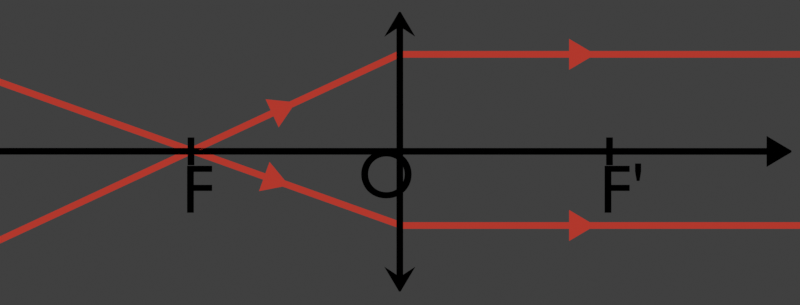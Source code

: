# Source: foyers_lentilles.blend  (saved by Blender 4.0.36; exported with 4.5.12 LTS)
import bpy
from mathutils import Matrix  # noqa: F401  (used for matrix-valued properties, if any)

bpy.ops.wm.read_factory_settings(use_empty=True)
scene = bpy.context.scene
scene.name = 'Scene'

# ---- collections
col_collection = bpy.data.collections.new('Collection'); scene.collection.children.link(col_collection)
col_convergente = bpy.data.collections.new('Convergente'); scene.collection.children.link(col_convergente)
col_conv_foyer = bpy.data.collections.new('Conv foyer'); col_convergente.children.link(col_conv_foyer)
col_conv_objet = bpy.data.collections.new('Conv objet'); col_convergente.children.link(col_conv_objet)
col_divergente = bpy.data.collections.new('Divergente'); scene.collection.children.link(col_divergente)
col_div_foyer = bpy.data.collections.new('Div foyer'); col_divergente.children.link(col_div_foyer)
col_div_objet = bpy.data.collections.new('Div objet'); col_divergente.children.link(col_div_objet)
col_centre = bpy.data.collections.new('Centre'); scene.collection.children.link(col_centre)
col_axe_optique = bpy.data.collections.new('Axe optique'); scene.collection.children.link(col_axe_optique)
col_lentilles = bpy.data.collections.new('Lentilles'); scene.collection.children.link(col_lentilles)

# ---- materials (node trees are filled in below, after node groups)
mat_ligne_002 = bpy.data.materials.new('Ligne.002')
mat_ligne_002.alpha_threshold = 0.0
mat_ligne_002.line_color = (0.0, 0.0, 0.0, 1.0)
mat_texte = bpy.data.materials.new('Texte')
mat_lumi_re = bpy.data.materials.new('Lumière')
mat_lumi_re.alpha_threshold = 0.0
mat_lumi_re.line_color = (0.0, 0.0, 0.0, 1.0)
mat_rayon_lumineux = bpy.data.materials.new('Rayon lumineux')
mat_rayon_lumineux.alpha_threshold = 0.0
mat_rayon_lumineux.line_color = (0.0, 0.0, 0.0, 1.0)
mat_ligne_001 = bpy.data.materials.new('Ligne.001')
mat_ligne_001.alpha_threshold = 0.0
mat_ligne_001.line_color = (0.0, 0.0, 0.0, 1.0)
mat_ligne = bpy.data.materials.new('Ligne')
mat_ligne.alpha_threshold = 0.0
mat_ligne.line_color = (0.0, 0.0, 0.0, 1.0)
mat_lentille = bpy.data.materials.new('Lentille')
mat_lentille.alpha_threshold = 0.0
mat_lentille.line_color = (0.0, 0.0, 0.0, 1.0)

# ---- material node trees
mat_ligne_002.use_nodes = True; mat_ligne_002.node_tree.nodes.clear()
_N = mat_ligne_002.node_tree.nodes; _L = mat_ligne_002.node_tree.links
n0 = _N.new('ShaderNodeOutputMaterial'); n0.name = 'Material Output'; n0.location = (300, 300)
n0.target = 'CYCLES'
n1 = _N.new('ShaderNodeEmission'); n1.name = 'Emission'; n1.location = (10, 300)
n1.inputs[0].default_value = (0.0, 0.0, 0.0, 1.0)
n2 = _N.new('ShaderNodeOutputMaterial'); n2.name = 'Material Output.001'; n2.location = (0, 0)
n2.target = 'EEVEE'
n3 = _N.new('ShaderNodeMixShader'); n3.name = 'Mix Shader'; n3.location = (0, 0)
n3.label = 'Disable Shadow'
n3.hide = True
n4 = _N.new('ShaderNodeLightPath'); n4.name = 'Light Path'; n4.location = (0, 0)
n4.hide = True
n5 = _N.new('ShaderNodeBsdfTransparent'); n5.name = 'Transparent BSDF'; n5.location = (0, 0)
n5.hide = True
_L.new(n1.outputs[0], n0.inputs[0])
_L.new(n1.outputs[0], n3.inputs[1])
_L.new(n3.outputs[0], n2.inputs[0])
_L.new(n4.outputs[1], n3.inputs[0])
_L.new(n5.outputs[0], n3.inputs[2])
n0.is_active_output = True
mat_texte.use_nodes = True; mat_texte.node_tree.nodes.clear()
_N = mat_texte.node_tree.nodes; _L = mat_texte.node_tree.links
n0 = _N.new('ShaderNodeOutputMaterial'); n0.name = 'Material Output'; n0.location = (300, 300)
n0.target = 'CYCLES'
n1 = _N.new('ShaderNodeEmission'); n1.name = 'Emission'; n1.location = (10, 300)
n1.inputs[0].default_value = (0.0, 0.0, 0.0, 1.0)
n2 = _N.new('ShaderNodeOutputMaterial'); n2.name = 'Material Output.001'; n2.location = (0, 0)
n2.target = 'EEVEE'
n3 = _N.new('ShaderNodeMixShader'); n3.name = 'Mix Shader'; n3.location = (0, 0)
n3.label = 'Disable Shadow'
n3.hide = True
n4 = _N.new('ShaderNodeLightPath'); n4.name = 'Light Path'; n4.location = (0, 0)
n4.hide = True
n5 = _N.new('ShaderNodeBsdfTransparent'); n5.name = 'Transparent BSDF'; n5.location = (0, 0)
n5.hide = True
_L.new(n1.outputs[0], n0.inputs[0])
_L.new(n1.outputs[0], n3.inputs[1])
_L.new(n3.outputs[0], n2.inputs[0])
_L.new(n4.outputs[1], n3.inputs[0])
_L.new(n5.outputs[0], n3.inputs[2])
n0.is_active_output = True
mat_lumi_re.use_nodes = True; mat_lumi_re.node_tree.nodes.clear()
_N = mat_lumi_re.node_tree.nodes; _L = mat_lumi_re.node_tree.links
n0 = _N.new('ShaderNodeOutputMaterial'); n0.name = 'Material Output'; n0.location = (300, 300)
n0.target = 'CYCLES'
n1 = _N.new('ShaderNodeEmission'); n1.name = 'Emission'; n1.location = (10, 300)
n1.inputs[0].default_value = (0.7946, 0.4286, 0.4018, 1.0)
n2 = _N.new('ShaderNodeOutputMaterial'); n2.name = 'Material Output.001'; n2.location = (0, 0)
n2.target = 'EEVEE'
n3 = _N.new('ShaderNodeMixShader'); n3.name = 'Mix Shader'; n3.location = (0, 0)
n3.label = 'Disable Shadow'
n3.hide = True
n4 = _N.new('ShaderNodeLightPath'); n4.name = 'Light Path'; n4.location = (0, 0)
n4.hide = True
n5 = _N.new('ShaderNodeBsdfTransparent'); n5.name = 'Transparent BSDF'; n5.location = (0, 0)
n5.hide = True
_L.new(n1.outputs[0], n0.inputs[0])
_L.new(n1.outputs[0], n3.inputs[1])
_L.new(n3.outputs[0], n2.inputs[0])
_L.new(n4.outputs[1], n3.inputs[0])
_L.new(n5.outputs[0], n3.inputs[2])
n0.is_active_output = True
mat_rayon_lumineux.use_nodes = True; mat_rayon_lumineux.node_tree.nodes.clear()
_N = mat_rayon_lumineux.node_tree.nodes; _L = mat_rayon_lumineux.node_tree.links
n0 = _N.new('ShaderNodeOutputMaterial'); n0.name = 'Material Output'; n0.location = (300, 300)
n0.target = 'CYCLES'
n1 = _N.new('ShaderNodeEmission'); n1.name = 'Emission'; n1.location = (10, 300)
n1.inputs[0].default_value = (0.4386, 0.03892, 0.02546, 1.0)
n2 = _N.new('ShaderNodeOutputMaterial'); n2.name = 'Material Output.001'; n2.location = (0, 0)
n2.target = 'EEVEE'
n3 = _N.new('ShaderNodeMixShader'); n3.name = 'Mix Shader'; n3.location = (0, 0)
n3.label = 'Disable Shadow'
n3.hide = True
n4 = _N.new('ShaderNodeLightPath'); n4.name = 'Light Path'; n4.location = (0, 0)
n4.hide = True
n5 = _N.new('ShaderNodeBsdfTransparent'); n5.name = 'Transparent BSDF'; n5.location = (0, 0)
n5.hide = True
_L.new(n1.outputs[0], n0.inputs[0])
_L.new(n1.outputs[0], n3.inputs[1])
_L.new(n3.outputs[0], n2.inputs[0])
_L.new(n4.outputs[1], n3.inputs[0])
_L.new(n5.outputs[0], n3.inputs[2])
n0.is_active_output = True
mat_ligne_001.use_nodes = True; mat_ligne_001.node_tree.nodes.clear()
_N = mat_ligne_001.node_tree.nodes; _L = mat_ligne_001.node_tree.links
n0 = _N.new('ShaderNodeOutputMaterial'); n0.name = 'Material Output'; n0.location = (300, 300)
n0.target = 'CYCLES'
n1 = _N.new('ShaderNodeEmission'); n1.name = 'Emission'; n1.location = (10, 300)
n1.inputs[0].default_value = (0.0, 0.0, 0.0, 1.0)
n2 = _N.new('ShaderNodeOutputMaterial'); n2.name = 'Material Output.001'; n2.location = (0, 0)
n2.target = 'EEVEE'
n3 = _N.new('ShaderNodeMixShader'); n3.name = 'Mix Shader'; n3.location = (0, 0)
n3.label = 'Disable Shadow'
n3.hide = True
n4 = _N.new('ShaderNodeLightPath'); n4.name = 'Light Path'; n4.location = (0, 0)
n4.hide = True
n5 = _N.new('ShaderNodeBsdfTransparent'); n5.name = 'Transparent BSDF'; n5.location = (0, 0)
n5.hide = True
_L.new(n1.outputs[0], n0.inputs[0])
_L.new(n1.outputs[0], n3.inputs[1])
_L.new(n3.outputs[0], n2.inputs[0])
_L.new(n4.outputs[1], n3.inputs[0])
_L.new(n5.outputs[0], n3.inputs[2])
n0.is_active_output = True
mat_ligne.use_nodes = True; mat_ligne.node_tree.nodes.clear()
_N = mat_ligne.node_tree.nodes; _L = mat_ligne.node_tree.links
n0 = _N.new('ShaderNodeOutputMaterial'); n0.name = 'Material Output'; n0.location = (300, 300)
n0.target = 'CYCLES'
n1 = _N.new('ShaderNodeEmission'); n1.name = 'Emission'; n1.location = (10, 300)
n1.inputs[0].default_value = (0.0, 0.0, 0.0, 1.0)
n2 = _N.new('ShaderNodeOutputMaterial'); n2.name = 'Material Output.001'; n2.location = (0, 0)
n2.target = 'EEVEE'
n3 = _N.new('ShaderNodeMixShader'); n3.name = 'Mix Shader'; n3.location = (0, 0)
n3.label = 'Disable Shadow'
n3.hide = True
n4 = _N.new('ShaderNodeLightPath'); n4.name = 'Light Path'; n4.location = (0, 0)
n4.hide = True
n5 = _N.new('ShaderNodeBsdfTransparent'); n5.name = 'Transparent BSDF'; n5.location = (0, 0)
n5.hide = True
_L.new(n1.outputs[0], n0.inputs[0])
_L.new(n1.outputs[0], n3.inputs[1])
_L.new(n3.outputs[0], n2.inputs[0])
_L.new(n4.outputs[1], n3.inputs[0])
_L.new(n5.outputs[0], n3.inputs[2])
n0.is_active_output = True
mat_lentille.use_nodes = True; mat_lentille.node_tree.nodes.clear()
_N = mat_lentille.node_tree.nodes; _L = mat_lentille.node_tree.links
n0 = _N.new('ShaderNodeOutputMaterial'); n0.name = 'Material Output'; n0.location = (300, 300)
n0.target = 'CYCLES'
n1 = _N.new('ShaderNodeEmission'); n1.name = 'Emission'; n1.location = (10, 300)
n1.inputs[0].default_value = (0.07931, 0.3516, 0.4544, 1.0)
n2 = _N.new('ShaderNodeOutputMaterial'); n2.name = 'Material Output.001'; n2.location = (0, 0)
n2.target = 'EEVEE'
n3 = _N.new('ShaderNodeMixShader'); n3.name = 'Mix Shader'; n3.location = (0, 0)
n3.label = 'Disable Shadow'
n3.hide = True
n4 = _N.new('ShaderNodeLightPath'); n4.name = 'Light Path'; n4.location = (0, 0)
n4.hide = True
n5 = _N.new('ShaderNodeBsdfTransparent'); n5.name = 'Transparent BSDF'; n5.location = (0, 0)
n5.hide = True
_L.new(n1.outputs[0], n0.inputs[0])
_L.new(n1.outputs[0], n3.inputs[1])
_L.new(n3.outputs[0], n2.inputs[0])
_L.new(n4.outputs[1], n3.inputs[0])
_L.new(n5.outputs[0], n3.inputs[2])
n0.is_active_output = True

# ---- world
world_world = bpy.data.worlds.new('World'); scene.world = world_world
world_world.use_nodes = True; world_world.node_tree.nodes.clear()
_N = world_world.node_tree.nodes; _L = world_world.node_tree.links
n0 = _N.new('ShaderNodeOutputWorld'); n0.name = 'World Output'; n0.location = (300, 300)
n1 = _N.new('ShaderNodeBackground'); n1.name = 'Background'; n1.location = (10, 300)
n1.inputs[0].default_value = (0.05088, 0.05088, 0.05088, 1.0)
_L.new(n1.outputs[0], n0.inputs[0])
n0.is_active_output = True
world_world.color = (0.05088, 0.05088, 0.05088)
world_world.use_sun_shadow = False
world_world.sun_shadow_jitter_overblur = 0.0

# ---- cameras
cam_camera = bpy.data.cameras.new('Camera')
cam_camera.type = 'ORTHO'
cam_camera.clip_end = 100.0
cam_camera.ortho_scale = 5.7

# ---- meshes
me_plane_001 = bpy.data.meshes.new('Plane.001')
me_plane_001.from_pydata([(-0.02377, 0.0, 0.0), (0.02377, 0.0, 0.0), (-0.02377, 0.8765, 0.0), (0.02377, 0.8765, 0.0), (0.02377, 0.9659, 0.0), (-0.02377, 0.9659, 0.0), (-0.02377, 0.818, 0.0), (0.02377, 0.8178, 0.0), (-0.1098, 0.8195, 0.0), (0.1098, 0.8195, 0.0), (0.1098, 0.8213, 0.0), (-0.1098, 0.8213, 0.0), (0.006075, 0.9966, 0.0), (-0.006075, 0.9966, 0.0), (-0.01531, 0.9807, 0.0), (0.01531, 0.9808, 0.0), (-0.02377, 0.8818, 0.0), (0.02377, 0.8818, 0.0)], [], [(0, 1, 7, 6), (6, 7, 3, 2), (16, 17, 4, 5), (17, 3, 9), (16, 5, 11, 8), (14, 15, 12, 13), (5, 4, 15, 14), (2, 16, 8), (4, 17, 9, 10), (2, 3, 17, 16)])
_uv = me_plane_001.uv_layers.new(name='UVMap')
_uv.uv.foreach_set('vector', [0.0, 0.1736, 1.0, 0.1735, 1.0, 0.4996, 0.0, 0.4996, 0.0, 0.4996, 1.0, 0.4996, 1.0, 0.5, 0.0, 0.5, 0.0, 0.5004, 1.0, 0.5004, 1.0, 0.5115, 0.0, 0.5115, 1.0, 0.5004, 1.0, 0.5, 1.0, 0.5058, 0.0, 0.5004, 0.0, 0.5115, 0.0, 0.5115, 0.0, 0.5058, 0.04961, 0.5123, 0.9901, 0.5122, 1.0, 0.5123, 0.0, 0.5122, 0.0, 0.5115, 1.0, 0.5115, 0.9901, 0.5122, 0.04961, 0.5123, 0.0, 0.5, 0.0, 0.5004, 0.0, 0.5, 1.0, 0.5115, 1.0, 0.5004, 1.0, 0.5058, 1.0, 0.5115, 0.0, 0.5, 1.0, 0.5, 1.0, 0.5004, 0.0, 0.5004])
me_plane_001.materials.append(mat_ligne_002)
me_plane_001.use_remesh_fix_poles = True
me_plane_001.use_remesh_preserve_attributes = False
me_plane_001.update()
me_plane = bpy.data.meshes.new('Plane')
me_plane.from_pydata([(-2.871, -0.6935, 0.0), (-0.004189, -0.6935, 0.0), (-2.871, 0.6935, 0.0), (-0.004189, 0.6935, 0.0)], [], [(0, 1, 3, 2)])
_uv = me_plane.uv_layers.new(name='UVMap')
_uv.uv.foreach_set('vector', [0.0, 0.0, 1.0, 0.0, 1.0, 1.0, 0.0, 1.0])
me_plane.materials.append(mat_lumi_re)
me_plane.update()
me_plane_002 = bpy.data.meshes.new('Plane.002')
me_plane_002.from_pydata([(-0.7165, -3.578, 0.2148), (-0.669, -3.578, 0.2148), (-0.7165, -0.9376, 0.2148), (-0.669, -0.9376, 0.2148), (-0.669, -0.7909, 0.2148), (-0.7165, -0.7909, 0.2148), (-0.7165, -0.9388, 0.2148), (-0.669, -0.939, 0.2148), (-0.8025, -0.9373, 0.2148), (-0.583, -0.9373, 0.2148), (-0.583, -0.9355, 0.2148), (-0.8025, -0.9355, 0.2148), (-0.669, -0.7886, 0.2148), (-0.7165, -0.7887, 0.2148), (-0.669, 0.003552, 0.2148), (-0.7165, 0.003451, 0.2148)], [], [(6, 7, 3, 2), (2, 3, 4, 5), (0, 1, 7, 6), (4, 3, 9, 10), (2, 5, 11, 8), (5, 4, 12, 13), (13, 12, 14, 15)])
_uv = me_plane_002.uv_layers.new(name='UVMap')
_uv.uv.foreach_set('vector', [0.0, 0.4996, 1.0, 0.4996, 1.0, 0.5, 0.0, 0.5, 0.0, 0.5, 1.0, 0.5, 1.0, 0.5115, 0.0, 0.5115, 0.0, 0.0, 1.0, 0.0, 1.0, 0.4996, 0.0, 0.4996, 1.0, 0.5115, 1.0, 0.5, 1.0, 0.5, 1.0, 0.5115, 0.0, 0.5, 0.0, 0.5115, 0.0, 0.5115, 0.0, 0.5, 0.0, 0.5115, 1.0, 0.5115, 1.0, 0.5123, 0.0, 0.5122, 0.0, 0.5122, 1.0, 0.5123, 1.0, 0.6979, 0.0, 0.6978])
me_plane_002.materials.append(mat_rayon_lumineux)
me_plane_002.use_remesh_fix_poles = True
me_plane_002.use_remesh_preserve_attributes = False
me_plane_002.update()
me_plane_005 = bpy.data.meshes.new('Plane.005')
me_plane_005.from_pydata([(-0.4151, 0.6488, 0.2148), (-0.3538, 0.7821, 0.2148), (-0.3719, 0.6289, 0.2148), (-0.4156, 0.6477, 0.2148), (-0.4931, 0.6849, 0.2148), (-0.4924, 0.6866, 0.2148), (-0.3725, 0.6276, 0.2148), (-0.7168, 0.001326, 0.2148), (-0.6736, -0.01859, 0.2148), (-0.3106, 0.7622, 0.2148), (-0.2936, 0.5932, 0.2148), (-0.2929, 0.5949, 0.2148), (-0.3097, 0.7643, 0.2148), (-0.3529, 0.784, 0.2148), (1.056, 3.747, 0.2148), (1.013, 3.766, 0.2148)], [], [(0, 2, 9, 1), (0, 1, 5, 4), (3, 6, 2, 0), (7, 8, 6, 3), (9, 2, 10, 11), (1, 9, 12, 13), (13, 12, 14, 15)])
_uv = me_plane_005.uv_layers.new(name='UVMap')
_uv.uv.foreach_set('vector', [0.0, 0.5, 1.0, 0.5, 1.0, 0.5115, 0.0, 0.5115, 0.0, 0.5, 0.0, 0.5115, 0.0, 0.5115, 0.0, 0.5, 0.0, 0.4996, 1.0, 0.4996, 1.0, 0.5, 0.0, 0.5, 0.0, 0.2103, 1.0, 0.2103, 1.0, 0.4996, 0.0, 0.4996, 1.0, 0.5115, 1.0, 0.5, 1.0, 0.5, 1.0, 0.5115, 0.0, 0.5115, 1.0, 0.5115, 1.0, 0.5123, 0.0, 0.5122, 0.0, 0.5122, 1.0, 0.5123, 1.0, 0.6979, 0.0, 0.6978])
me_plane_005.materials.append(mat_rayon_lumineux)
me_plane_005.use_remesh_fix_poles = True
me_plane_005.use_remesh_preserve_attributes = False
me_plane_005.update()
me_plane_009 = bpy.data.meshes.new('Plane.009')
me_plane_009.from_pydata([(-0.004189, -0.6935, 0.0), (-0.004189, 0.6935, 0.0), (1.473, -0.01866, 0.0), (1.473, 0.01866, 0.0), (1.522, -0.01866, 0.0), (1.522, 0.01866, 0.0), (3.576, -0.9478, 0.0), (3.576, 0.9478, 0.0)], [], [(1, 0, 2, 3), (3, 2, 4, 5), (5, 4, 6, 7)])
_uv = me_plane_009.uv_layers.new(name='UVMap')
_uv.uv.foreach_set('vector', [1.0, 1.0, 1.0, 0.0, 1.0, 0.0, 1.0, 1.0, 1.0, 1.0, 1.0, 0.0, 1.0, 0.0, 1.0, 1.0, 1.0, 1.0, 1.0, 0.0, 1.0, 0.0, 1.0, 1.0])
me_plane_009.materials.append(mat_lumi_re)
me_plane_009.update()
me_plane_012 = bpy.data.meshes.new('Plane.012')
me_plane_012.from_pydata([(-2.351, -0.5308, 0.0), (1.0, -0.5113, 0.0), (-2.351, 0.6992, 0.0), (1.0, 0.6992, 0.0), (-3.83, -0.0201, 0.0), (-3.83, 0.0201, 0.0), (-3.851, -0.0201, 0.0), (-3.851, 0.0201, 0.0), (-5.557, -0.7931, 0.0), (-5.557, 0.6187, 0.0)], [], [(0, 1, 3, 2), (0, 2, 5, 4), (4, 5, 7, 6), (6, 7, 9, 8)])
_uv = me_plane_012.uv_layers.new(name='UVMap')
_uv.uv.foreach_set('vector', [0.0, 0.0, 1.0, 0.0, 1.0, 1.0, 0.0, 1.0, 0.0, 0.0, 0.0, 1.0, 0.0, 1.0, 0.0, 0.0, 0.0, 0.0, 0.0, 1.0, 0.0, 1.0, 0.0, 0.0, 0.0, 0.0, 0.0, 1.0, 0.0, 1.0, 0.0, 0.0])
me_plane_012.materials.append(mat_lumi_re)
me_plane_012.update()
me_plane_010 = bpy.data.meshes.new('Plane.010')
me_plane_010.from_pydata([(-0.005681, 0.716, 0.2148), (1.202, 0.716, 0.2148), (-0.005681, 0.6685, 0.2148), (1.202, 0.6685, 0.2148), (1.203, 0.6685, 0.2148), (1.203, 0.716, 0.2148), (1.35, 0.6685, 0.2148), (1.203, 0.5825, 0.2148), (1.205, 0.5825, 0.2148), (1.35, 0.716, 0.2148), (1.352, 0.6685, 0.2148), (1.352, 0.716, 0.2148), (3.868, 0.6685, 0.2148), (3.868, 0.716, 0.2148), (1.205, 0.802, 0.2148), (1.203, 0.802, 0.2148), (-0.005681, -0.551, 0.2148), (1.202, -0.551, 0.2148), (-0.005681, -0.5035, 0.2148), (1.202, -0.5035, 0.2148), (1.203, -0.5035, 0.2148), (1.203, -0.551, 0.2148), (1.35, -0.5035, 0.2148), (1.203, -0.4175, 0.2148), (1.205, -0.4175, 0.2148), (1.35, -0.551, 0.2148), (1.352, -0.5035, 0.2148), (1.352, -0.551, 0.2148), (3.868, -0.5035, 0.2148), (3.868, -0.551, 0.2148), (1.205, -0.637, 0.2148), (1.203, -0.637, 0.2148), (-3.722, -1.009, 0.0), (-3.702, -1.052, 0.0), (-0.9233, 0.2936, 0.0), (-0.9032, 0.2505, 0.0), (-0.7702, 0.3124, 0.0), (-0.7903, 0.3555, 0.0), (-0.9244, 0.2931, 0.0), (-0.9045, 0.2499, 0.0), (-0.9594, 0.3716, 0.0), (-0.8667, 0.1726, 0.0), (-0.8651, 0.1734, 0.0), (-0.9577, 0.3724, 0.0), (-0.7682, 0.3134, 0.0), (-0.7884, 0.3564, 0.0), (0.02003, 0.6802, 0.0), (-0.0001227, 0.7233, 0.0), (-3.868, 0.8823, 0.0), (-3.884, 0.8375, 0.0), (-0.9609, -0.1559, 0.0), (-0.9769, -0.2006, 0.0), (-0.8387, -0.25, 0.0), (-0.8227, -0.2052, 0.0), (-0.962, -0.1555, 0.0), (-0.9782, -0.2002, 0.0), (-0.9317, -0.07496, 0.0), (-1.006, -0.2817, 0.0), (-1.004, -0.2823, 0.0), (-0.93, -0.07558, 0.0), (-0.8366, -0.2507, 0.0), (-0.8207, -0.2059, 0.0), (-0.01782, -0.5431, 0.0), (-0.00193, -0.4983, 0.0)], [], [(0, 2, 3, 1), (1, 3, 4, 5), (5, 4, 6, 9), (6, 4, 7, 8), (9, 6, 10, 11), (11, 10, 12, 13), (5, 9, 14, 15), (16, 17, 19, 18), (17, 21, 20, 19), (21, 25, 22, 20), (22, 24, 23, 20), (25, 27, 26, 22), (27, 29, 28, 26), (21, 31, 30, 25), (38, 39, 35, 34), (34, 35, 36, 37), (32, 33, 39, 38), (36, 35, 41, 42), (34, 37, 43, 40), (37, 36, 44, 45), (45, 44, 46, 47), (54, 55, 51, 50), (50, 51, 52, 53), (48, 49, 55, 54), (52, 51, 57, 58), (50, 53, 59, 56), (53, 52, 60, 61), (61, 60, 62, 63)])
_uv = me_plane_010.uv_layers.new(name='UVMap')
_uv.uv.foreach_set('vector', [0.0, 0.0, 1.0, 0.0, 1.0, 0.4996, 0.0, 0.4996, 0.0, 0.4996, 1.0, 0.4996, 1.0, 0.5, 0.0, 0.5, 0.0, 0.5, 1.0, 0.5, 1.0, 0.5115, 0.0, 0.5115, 1.0, 0.5115, 1.0, 0.5, 1.0, 0.5, 1.0, 0.5115, 0.0, 0.5115, 1.0, 0.5115, 1.0, 0.5123, 0.0, 0.5122, 0.0, 0.5122, 1.0, 0.5123, 1.0, 0.6979, 0.0, 0.6978, 0.0, 0.5, 0.0, 0.5115, 0.0, 0.5115, 0.0, 0.5, 0.0, 0.0, 0.0, 0.4996, 1.0, 0.4996, 1.0, 0.0, 0.0, 0.4996, 0.0, 0.5, 1.0, 0.5, 1.0, 0.4996, 0.0, 0.5, 0.0, 0.5115, 1.0, 0.5115, 1.0, 0.5, 1.0, 0.5115, 1.0, 0.5115, 1.0, 0.5, 1.0, 0.5, 0.0, 0.5115, 0.0, 0.5122, 1.0, 0.5123, 1.0, 0.5115, 0.0, 0.5122, 0.0, 0.6978, 1.0, 0.6979, 1.0, 0.5123, 0.0, 0.5, 0.0, 0.5, 0.0, 0.5115, 0.0, 0.5115, 0.0, 0.4996, 1.0, 0.4996, 1.0, 0.5, 0.0, 0.5, 0.0, 0.5, 1.0, 0.5, 1.0, 0.5115, 0.0, 0.5115, 0.0, 0.0, 1.0, 0.0, 1.0, 0.4996, 0.0, 0.4996, 1.0, 0.5115, 1.0, 0.5, 1.0, 0.5, 1.0, 0.5115, 0.0, 0.5, 0.0, 0.5115, 0.0, 0.5115, 0.0, 0.5, 0.0, 0.5115, 1.0, 0.5115, 1.0, 0.5123, 0.0, 0.5122, 0.0, 0.5122, 1.0, 0.5123, 1.0, 0.6979, 0.0, 0.6978, 0.0, 0.4996, 1.0, 0.4996, 1.0, 0.5, 0.0, 0.5, 0.0, 0.5, 1.0, 0.5, 1.0, 0.5115, 0.0, 0.5115, 0.0, 0.0, 1.0, 0.0, 1.0, 0.4996, 0.0, 0.4996, 1.0, 0.5115, 1.0, 0.5, 1.0, 0.5, 1.0, 0.5115, 0.0, 0.5, 0.0, 0.5115, 0.0, 0.5115, 0.0, 0.5, 0.0, 0.5115, 1.0, 0.5115, 1.0, 0.5123, 0.0, 0.5122, 0.0, 0.5122, 1.0, 0.5123, 1.0, 0.6979, 0.0, 0.6978])
me_plane_010.materials.append(mat_rayon_lumineux)
me_plane_010.use_remesh_fix_poles = True
me_plane_010.use_remesh_preserve_attributes = False
me_plane_010.update()
me_plane_004 = bpy.data.meshes.new('Plane.004')
me_plane_004.from_pydata([(-0.02377, 0.0, 0.0), (0.02377, 0.0, 0.0), (-0.02377, 0.8765, 0.0), (0.02377, 0.8765, 0.0), (0.02377, 0.9659, 0.0), (-0.02377, 0.9659, 0.0), (-0.02377, 0.818, 0.0), (0.02377, 0.8178, 0.0), (-0.1098, 1.019, 0.0), (0.1098, 1.019, 0.0), (0.1098, 1.021, 0.0), (-0.1098, 1.021, 0.0), (0.00171, 0.9508, 0.0), (-0.00171, 0.9508, 0.0), (-0.01531, 0.9597, 0.0), (0.01531, 0.9598, 0.0), (-0.02377, 0.8818, 0.0), (0.02377, 0.8818, 0.0), (-0.008301, 0.8818, 0.0), (0.008201, 0.8818, 0.0), (0.006368, 0.9429, 0.0), (0.006644, 0.928, 0.0), (-0.006382, 0.9429, 0.0), (-0.00667, 0.928, 0.0)], [], [(0, 1, 7, 6), (6, 7, 3, 2), (16, 18, 5), (17, 3, 9), (16, 5, 11, 8), (14, 22, 13), (5, 23, 22, 14), (2, 16, 8), (4, 17, 9, 10), (2, 3, 19, 18), (5, 18, 23), (18, 16, 2), (4, 19, 17), (19, 3, 17), (21, 19, 4), (12, 20, 15), (20, 21, 4, 15), (23, 18, 19, 21), (13, 22, 20, 12), (22, 23, 21, 20)])
_uv = me_plane_004.uv_layers.new(name='UVMap')
_uv.uv.foreach_set('vector', [0.0, 0.1736, 1.0, 0.1735, 1.0, 0.4996, 0.0, 0.4996, 0.0, 0.4996, 1.0, 0.4996, 1.0, 0.5, 0.0, 0.5, 0.0, 0.5004, 0.3254, 0.5004, 0.0, 0.5115, 1.0, 0.5004, 1.0, 0.5, 1.0, 0.5058, 0.0, 0.5004, 0.0, 0.5115, 0.0, 0.5115, 0.0, 0.5058, 0.04961, 0.5123, 0.3238, 0.5123, 0.0, 0.5122, 0.0, 0.5115, 0.3597, 0.5115, 0.3238, 0.5123, 0.04961, 0.5123, 0.0, 0.5, 0.0, 0.5004, 0.0, 0.5, 1.0, 0.5115, 1.0, 0.5004, 1.0, 0.5058, 1.0, 0.5115, 0.0, 0.5, 1.0, 0.5, 0.6725, 0.5004, 0.3254, 0.5004, 0.0, 0.5115, 0.3254, 0.5004, 0.3597, 0.5115, 0.3254, 0.5004, 0.0, 0.5004, 0.0, 0.5, 1.0, 0.5115, 0.6725, 0.5004, 1.0, 0.5004, 0.6725, 0.5004, 1.0, 0.5, 1.0, 0.5004, 0.6398, 0.5115, 0.6725, 0.5004, 1.0, 0.5115, 1.0, 0.5123, 0.7155, 0.5122, 0.9901, 0.5122, 0.7155, 0.5122, 0.6398, 0.5115, 1.0, 0.5115, 0.9901, 0.5122, 0.3597, 0.5115, 0.3254, 0.5004, 0.6725, 0.5004, 0.6398, 0.5115, 0.0, 0.5122, 0.3238, 0.5123, 0.7155, 0.5122, 1.0, 0.5123, 0.3238, 0.5123, 0.3597, 0.5115, 0.6398, 0.5115, 0.7155, 0.5122])
me_plane_004.materials.append(mat_ligne_001)
me_plane_004.use_remesh_fix_poles = True
me_plane_004.use_remesh_preserve_attributes = False
me_plane_004.update()
me_plane_014 = bpy.data.meshes.new('Plane.014')
me_plane_014.from_pydata([(-2.871, -0.6935, 0.0), (-0.008727, -0.6935, 0.0), (-2.871, 0.6935, 0.0), (-0.008727, 0.6935, 0.0)], [], [(0, 1, 3, 2)])
_uv = me_plane_014.uv_layers.new(name='UVMap')
_uv.uv.foreach_set('vector', [0.0, 0.0, 1.0, 0.0, 1.0, 1.0, 0.0, 1.0])
me_plane_014.materials.append(mat_lumi_re)
me_plane_014.update()
me_plane_015 = bpy.data.meshes.new('Plane.015')
me_plane_015.from_pydata([(-0.7165, -3.578, 0.2148), (-0.669, -3.578, 0.2148), (-0.7165, -0.9376, 0.2148), (-0.669, -0.9376, 0.2148), (-0.669, -0.7909, 0.2148), (-0.7165, -0.7909, 0.2148), (-0.7165, -0.9388, 0.2148), (-0.669, -0.939, 0.2148), (-0.8025, -0.9373, 0.2148), (-0.583, -0.9373, 0.2148), (-0.583, -0.9355, 0.2148), (-0.8025, -0.9355, 0.2148), (-0.669, -0.7886, 0.2148), (-0.7165, -0.7887, 0.2148), (-0.669, -0.0006722, 0.2148), (-0.7165, -0.0007736, 0.2148)], [], [(6, 7, 3, 2), (2, 3, 4, 5), (0, 1, 7, 6), (4, 3, 9, 10), (2, 5, 11, 8), (5, 4, 12, 13), (13, 12, 14, 15)])
_uv = me_plane_015.uv_layers.new(name='UVMap')
_uv.uv.foreach_set('vector', [0.0, 0.4996, 1.0, 0.4996, 1.0, 0.5, 0.0, 0.5, 0.0, 0.5, 1.0, 0.5, 1.0, 0.5115, 0.0, 0.5115, 0.0, 0.0, 1.0, 0.0, 1.0, 0.4996, 0.0, 0.4996, 1.0, 0.5115, 1.0, 0.5, 1.0, 0.5, 1.0, 0.5115, 0.0, 0.5, 0.0, 0.5115, 0.0, 0.5115, 0.0, 0.5, 0.0, 0.5115, 1.0, 0.5115, 1.0, 0.5123, 0.0, 0.5122, 0.0, 0.5122, 1.0, 0.5123, 1.0, 0.6979, 0.0, 0.6978])
me_plane_015.materials.append(mat_rayon_lumineux)
me_plane_015.use_remesh_fix_poles = True
me_plane_015.use_remesh_preserve_attributes = False
me_plane_015.update()
me_plane_022 = bpy.data.meshes.new('Plane.022')
me_plane_022.from_pydata([(0.0005891, 0.02381, 0.0), (0.1473, 0.02374, 0.0), (0.0005687, -0.02373, 0.0), (-0.0006397, 0.02381, 0.0), (-0.0008485, -0.02373, 0.0), (0.1473, -0.02379, 0.0), (0.1496, -0.02379, 0.0), (0.1494, 0.02374, 0.0)], [], [(0, 2, 5, 1), (3, 4, 2, 0), (1, 5, 6, 7)])
_uv = me_plane_022.uv_layers.new(name='UVMap')
_uv.uv.foreach_set('vector', [0.0, 0.5, 1.0, 0.5, 1.0, 0.5115, 0.0, 0.5115, 0.0, 0.4996, 1.0, 0.4996, 1.0, 0.5, 0.0, 0.5, 0.0, 0.5115, 1.0, 0.5115, 1.0, 0.5123, 0.0, 0.5122])
me_plane_022.materials.append(mat_rayon_lumineux)
me_plane_022.use_remesh_fix_poles = True
me_plane_022.use_remesh_preserve_attributes = False
me_plane_022.update()
me_plane_023 = bpy.data.meshes.new('Plane.023')
me_plane_023.from_pydata([(0.0005891, 0.02381, 0.0), (0.1473, 0.02374, 0.0), (0.0005687, -0.02373, 0.0), (-0.0006397, 0.02381, 0.0), (-0.0008485, -0.02373, 0.0), (0.1473, -0.02379, 0.0), (0.1496, -0.02379, 0.0), (0.1494, 0.02374, 0.0)], [], [(0, 2, 5, 1), (3, 4, 2, 0), (1, 5, 6, 7)])
_uv = me_plane_023.uv_layers.new(name='UVMap')
_uv.uv.foreach_set('vector', [0.0, 0.5, 1.0, 0.5, 1.0, 0.5115, 0.0, 0.5115, 0.0, 0.4996, 1.0, 0.4996, 1.0, 0.5, 0.0, 0.5, 0.0, 0.5115, 1.0, 0.5115, 1.0, 0.5123, 0.0, 0.5122])
me_plane_023.materials.append(mat_rayon_lumineux)
me_plane_023.use_remesh_fix_poles = True
me_plane_023.use_remesh_preserve_attributes = False
me_plane_023.update()
me_plane_017 = bpy.data.meshes.new('Plane.017')
me_plane_017.from_pydata([(-0.669, -0.0006722, 0.2148), (-0.892, 0.3612, 0.2148), (-0.9545, 0.4939, 0.2148), (-0.849, 0.3814, 0.2148), (-0.8915, 0.3601, 0.2148), (-0.9699, 0.3248, 0.2148), (-0.9707, 0.3264, 0.2148), (-0.8484, 0.3801, 0.2148), (-0.713, -0.02075, 0.2148), (-0.9115, 0.5142, 0.2148), (-0.7713, 0.4183, 0.2148), (-0.7721, 0.4199, 0.2148), (-0.9125, 0.5162, 0.2148), (-0.9554, 0.4958, 0.2148), (-1.543, 1.846, 0.2148), (-1.586, 1.825, 0.2148)], [], [(1, 3, 9, 2), (1, 2, 6, 5), (4, 7, 3, 1), (8, 0, 7, 4), (9, 3, 10, 11), (2, 9, 12, 13), (13, 12, 14, 15)])
_uv = me_plane_017.uv_layers.new(name='UVMap')
_uv.uv.foreach_set('vector', [0.0, 0.5, 1.0, 0.5, 1.0, 0.5115, 0.0, 0.5115, 0.0, 0.5, 0.0, 0.5115, 0.0, 0.5115, 0.0, 0.5, 0.0, 0.4996, 1.0, 0.4996, 1.0, 0.5, 0.0, 0.5, 0.0, 0.4514, 1.0, 0.4513, 1.0, 0.4996, 0.0, 0.4996, 1.0, 0.5115, 1.0, 0.5, 1.0, 0.5, 1.0, 0.5115, 0.0, 0.5115, 1.0, 0.5115, 1.0, 0.5123, 0.0, 0.5122, 0.0, 0.5122, 1.0, 0.5123, 1.0, 0.6979, 0.0, 0.6978])
me_plane_017.materials.append(mat_rayon_lumineux)
me_plane_017.use_remesh_fix_poles = True
me_plane_017.use_remesh_preserve_attributes = False
me_plane_017.update()
me_plane_020 = bpy.data.meshes.new('Plane.020')
me_plane_020.from_pydata([(-0.008727, -0.6935, 0.0), (-0.008727, 0.6935, 0.0), (3.175, -2.178, 0.0), (3.175, 2.178, 0.0)], [], [(1, 0, 2, 3)])
_uv = me_plane_020.uv_layers.new(name='UVMap')
_uv.uv.foreach_set('vector', [1.0, 1.0, 1.0, 0.0, 1.0, 0.0, 1.0, 1.0])
me_plane_020.materials.append(mat_lumi_re)
me_plane_020.update()
me_plane_018 = bpy.data.meshes.new('Plane.018')
me_plane_018.from_pydata([(0.0005891, 0.02381, 0.0), (0.1473, 0.02374, 0.0), (0.0005687, -0.02373, 0.0), (-0.0006397, 0.02381, 0.0), (-0.0008485, -0.02373, 0.0), (0.1473, -0.02379, 0.0), (0.1496, -0.02379, 0.0), (0.1494, 0.02374, 0.0)], [], [(0, 2, 5, 1), (3, 4, 2, 0), (1, 5, 6, 7)])
_uv = me_plane_018.uv_layers.new(name='UVMap')
_uv.uv.foreach_set('vector', [0.0, 0.5, 1.0, 0.5, 1.0, 0.5115, 0.0, 0.5115, 0.0, 0.4996, 1.0, 0.4996, 1.0, 0.5, 0.0, 0.5, 0.0, 0.5115, 1.0, 0.5115, 1.0, 0.5123, 0.0, 0.5122])
me_plane_018.materials.append(mat_rayon_lumineux)
me_plane_018.use_remesh_fix_poles = True
me_plane_018.use_remesh_preserve_attributes = False
me_plane_018.update()
me_plane_019 = bpy.data.meshes.new('Plane.019')
me_plane_019.from_pydata([(-3.067, -2.118, 0.0), (0.01134, -0.6935, 0.0), (-3.067, 1.022, 0.0), (0.01134, 0.3389, 0.0), (3.175, -0.6964, 0.0), (3.175, 0.3418, 0.0)], [], [(0, 1, 3, 2), (3, 1, 4, 5)])
_uv = me_plane_019.uv_layers.new(name='UVMap')
_uv.uv.foreach_set('vector', [0.0, 0.0, 1.0, 0.0, 1.0, 1.0, 0.0, 1.0, 1.0, 1.0, 1.0, 0.0, 1.0, 0.0, 1.0, 1.0])
me_plane_019.materials.append(mat_lumi_re)
me_plane_019.update()
me_plane_024 = bpy.data.meshes.new('Plane.024')
me_plane_024.from_pydata([(0.0005891, 0.02381, 0.0), (0.1473, 0.02374, 0.0), (0.0005687, -0.02373, 0.0), (-0.0006397, 0.02381, 0.0), (-0.0008485, -0.02373, 0.0), (0.1473, -0.02379, 0.0), (0.1496, -0.02379, 0.0), (0.1494, 0.02374, 0.0)], [], [(0, 2, 5, 1), (3, 4, 2, 0), (1, 5, 6, 7)])
_uv = me_plane_024.uv_layers.new(name='UVMap')
_uv.uv.foreach_set('vector', [0.0, 0.5, 1.0, 0.5, 1.0, 0.5115, 0.0, 0.5115, 0.0, 0.4996, 1.0, 0.4996, 1.0, 0.5, 0.0, 0.5, 0.0, 0.5115, 1.0, 0.5115, 1.0, 0.5123, 0.0, 0.5122])
me_plane_024.materials.append(mat_rayon_lumineux)
me_plane_024.use_remesh_fix_poles = True
me_plane_024.use_remesh_preserve_attributes = False
me_plane_024.update()
me_plane_016 = bpy.data.meshes.new('Plane.016')
me_plane_016.from_pydata([(-0.5388, -0.9685, 0.2148), (-0.4057, -0.9067, 0.2148), (-0.5588, -0.9254, 0.2148), (-0.5399, -0.969, 0.2148), (-0.5024, -1.046, 0.2148), (-0.5007, -1.046, 0.2148), (-0.5601, -0.926, 0.2148), (-1.113, -1.238, 0.2148), (-1.133, -1.195, 0.2148), (-0.4257, -0.8636, 0.2148), (-0.5948, -0.8473, 0.2148), (-0.5931, -0.8465, 0.2148), (-0.4237, -0.8627, 0.2148), (-0.4038, -0.9059, 0.2148), (0.003944, -0.6669, 0.2148), (0.02382, -0.7101, 0.2148), (0.003432, 0.364, 0.2148), (1.448, 0.364, 0.2148), (0.003432, 0.3165, 0.2148), (1.448, 0.3165, 0.2148), (1.449, 0.3165, 0.2148), (1.449, 0.364, 0.2148), (1.596, 0.3165, 0.2148), (1.45, 0.2305, 0.2148), (1.451, 0.2305, 0.2148), (1.596, 0.364, 0.2148), (1.598, 0.3165, 0.2148), (1.598, 0.364, 0.2148), (3.967, 0.3165, 0.2148), (3.967, 0.364, 0.2148), (1.451, 0.45, 0.2148), (1.45, 0.45, 0.2148), (0.003432, -0.7165, 0.2148), (1.448, -0.7165, 0.2148), (0.003432, -0.669, 0.2148), (1.448, -0.669, 0.2148), (1.449, -0.669, 0.2148), (1.449, -0.7165, 0.2148), (1.596, -0.669, 0.2148), (1.45, -0.583, 0.2148), (1.451, -0.583, 0.2148), (1.596, -0.7165, 0.2148), (1.598, -0.669, 0.2148), (1.598, -0.7165, 0.2148), (3.967, -0.669, 0.2148), (3.967, -0.7165, 0.2148), (1.451, -0.8025, 0.2148), (1.45, -0.8025, 0.2148), (-3.076, 1.049, 0.0), (-3.086, 1.002, 0.0), (-1.444, 0.6871, 0.0), (-1.455, 0.6407, 0.0), (-1.311, 0.6089, 0.0), (-1.301, 0.6554, 0.0), (-1.446, 0.6874, 0.0), (-1.456, 0.641, 0.0), (-1.425, 0.771, 0.0), (-1.473, 0.5567, 0.0), (-1.471, 0.5563, 0.0), (-1.424, 0.7706, 0.0), (-1.309, 0.6084, 0.0), (-1.299, 0.6549, 0.0), (-0.007407, 0.3198, 0.0), (0.002785, 0.3662, 0.0)], [], [(0, 4, 5, 1), (0, 1, 9, 2), (3, 0, 2, 6), (7, 3, 6, 8), (9, 11, 10, 2), (1, 13, 12, 9), (13, 15, 14, 12), (16, 18, 19, 17), (17, 19, 20, 21), (21, 20, 22, 25), (22, 20, 23, 24), (25, 22, 26, 27), (27, 26, 28, 29), (21, 25, 30, 31), (32, 33, 35, 34), (33, 37, 36, 35), (37, 41, 38, 36), (38, 40, 39, 36), (41, 43, 42, 38), (43, 45, 44, 42), (37, 47, 46, 41), (54, 55, 51, 50), (50, 51, 52, 53), (48, 49, 55, 54), (52, 51, 57, 58), (50, 53, 59, 56), (53, 52, 60, 61), (61, 60, 62, 63)])
_uv = me_plane_016.uv_layers.new(name='UVMap')
_uv.uv.foreach_set('vector', [0.0, 0.5, 0.0, 0.5, 0.0, 0.5115, 0.0, 0.5115, 0.0, 0.5, 0.0, 0.5115, 1.0, 0.5115, 1.0, 0.5, 0.0, 0.4996, 0.0, 0.5, 1.0, 0.5, 1.0, 0.4996, 0.0, 0.4514, 0.0, 0.4996, 1.0, 0.4996, 1.0, 0.4513, 1.0, 0.5115, 1.0, 0.5115, 1.0, 0.5, 1.0, 0.5, 0.0, 0.5115, 0.0, 0.5122, 1.0, 0.5123, 1.0, 0.5115, 0.0, 0.5122, 0.0, 0.5815, 1.0, 0.5816, 1.0, 0.5123, 0.0, 0.0, 1.0, 0.0, 1.0, 0.4996, 0.0, 0.4996, 0.0, 0.4996, 1.0, 0.4996, 1.0, 0.5, 0.0, 0.5, 0.0, 0.5, 1.0, 0.5, 1.0, 0.5115, 0.0, 0.5115, 1.0, 0.5115, 1.0, 0.5, 1.0, 0.5, 1.0, 0.5115, 0.0, 0.5115, 1.0, 0.5115, 1.0, 0.5123, 0.0, 0.5122, 0.0, 0.5122, 1.0, 0.5123, 1.0, 0.6979, 0.0, 0.6978, 0.0, 0.5, 0.0, 0.5115, 0.0, 0.5115, 0.0, 0.5, 0.0, 0.0, 0.0, 0.4996, 1.0, 0.4996, 1.0, 0.0, 0.0, 0.4996, 0.0, 0.5, 1.0, 0.5, 1.0, 0.4996, 0.0, 0.5, 0.0, 0.5115, 1.0, 0.5115, 1.0, 0.5, 1.0, 0.5115, 1.0, 0.5115, 1.0, 0.5, 1.0, 0.5, 0.0, 0.5115, 0.0, 0.5122, 1.0, 0.5123, 1.0, 0.5115, 0.0, 0.5122, 0.0, 0.6978, 1.0, 0.6979, 1.0, 0.5123, 0.0, 0.5, 0.0, 0.5, 0.0, 0.5115, 0.0, 0.5115, 0.0, 0.4996, 1.0, 0.4996, 1.0, 0.5, 0.0, 0.5, 0.0, 0.5, 1.0, 0.5, 1.0, 0.5115, 0.0, 0.5115, 0.0, 0.0, 1.0, 0.0, 1.0, 0.4996, 0.0, 0.4996, 1.0, 0.5115, 1.0, 0.5, 1.0, 0.5, 1.0, 0.5115, 0.0, 0.5, 0.0, 0.5115, 0.0, 0.5115, 0.0, 0.5, 0.0, 0.5115, 1.0, 0.5115, 1.0, 0.5123, 0.0, 0.5122, 0.0, 0.5122, 1.0, 0.5123, 1.0, 0.6979, 0.0, 0.6978])
me_plane_016.materials.append(mat_rayon_lumineux)
me_plane_016.use_remesh_fix_poles = True
me_plane_016.use_remesh_preserve_attributes = False
me_plane_016.update()
me_plane_011 = bpy.data.meshes.new('Plane.011')
me_plane_011.from_pydata([(-0.02377, -4.534, 0.0), (0.02377, -4.534, 0.0), (-0.02377, -0.6972, 0.0), (0.02377, -0.6972, 0.0), (0.02377, -0.5505, 0.0), (-0.02377, -0.5505, 0.0), (-0.02377, -0.6985, 0.0), (0.02377, -0.6987, 0.0), (-0.1098, -0.697, 0.0), (0.1098, -0.697, 0.0), (0.1098, -0.6952, 0.0), (-0.1098, -0.6952, 0.0), (0.02377, -0.5482, 0.0), (-0.02377, -0.5484, 0.0), (0.02377, 3.686, 0.0), (-0.02377, 3.686, 0.0)], [], [(6, 7, 3, 2), (2, 3, 4, 5), (0, 1, 7, 6), (4, 3, 9, 10), (2, 5, 11, 8), (5, 4, 12, 13), (13, 12, 14, 15)])
_uv = me_plane_011.uv_layers.new(name='UVMap')
_uv.uv.foreach_set('vector', [0.0, 0.4996, 1.0, 0.4996, 1.0, 0.5, 0.0, 0.5, 0.0, 0.5, 1.0, 0.5, 1.0, 0.5115, 0.0, 0.5115, 0.0, 0.0, 1.0, 0.0, 1.0, 0.4996, 0.0, 0.4996, 1.0, 0.5115, 1.0, 0.5, 1.0, 0.5, 1.0, 0.5115, 0.0, 0.5, 0.0, 0.5115, 0.0, 0.5115, 0.0, 0.5, 0.0, 0.5115, 1.0, 0.5115, 1.0, 0.5123, 0.0, 0.5122, 0.0, 0.5122, 1.0, 0.5123, 1.0, 0.6979, 0.0, 0.6978])
me_plane_011.materials.append(mat_rayon_lumineux)
me_plane_011.use_remesh_fix_poles = True
me_plane_011.use_remesh_preserve_attributes = False
me_plane_011.update()
me_plane_013 = bpy.data.meshes.new('Plane.013')
me_plane_013.from_pydata([(-0.02377, -4.534, 0.0), (0.02377, -4.534, 0.0), (-0.02377, -0.6972, 0.0), (0.02377, -0.6972, 0.0), (0.02377, -0.5505, 0.0), (-0.02377, -0.5505, 0.0), (-0.02377, -0.6985, 0.0), (0.02377, -0.6987, 0.0), (-0.1098, -0.697, 0.0), (0.1098, -0.697, 0.0), (0.1098, -0.6952, 0.0), (-0.1098, -0.6952, 0.0), (0.02377, -0.5482, 0.0), (-0.02377, -0.5484, 0.0), (0.02377, 3.686, 0.0), (-0.02377, 3.686, 0.0)], [], [(6, 7, 3, 2), (2, 3, 4, 5), (0, 1, 7, 6), (4, 3, 9, 10), (2, 5, 11, 8), (5, 4, 12, 13), (13, 12, 14, 15)])
_uv = me_plane_013.uv_layers.new(name='UVMap')
_uv.uv.foreach_set('vector', [0.0, 0.4996, 1.0, 0.4996, 1.0, 0.5, 0.0, 0.5, 0.0, 0.5, 1.0, 0.5, 1.0, 0.5115, 0.0, 0.5115, 0.0, 0.0, 1.0, 0.0, 1.0, 0.4996, 0.0, 0.4996, 1.0, 0.5115, 1.0, 0.5, 1.0, 0.5, 1.0, 0.5115, 0.0, 0.5, 0.0, 0.5115, 0.0, 0.5115, 0.0, 0.5, 0.0, 0.5115, 1.0, 0.5115, 1.0, 0.5123, 0.0, 0.5122, 0.0, 0.5122, 1.0, 0.5123, 1.0, 0.6979, 0.0, 0.6978])
me_plane_013.materials.append(mat_rayon_lumineux)
me_plane_013.use_remesh_fix_poles = True
me_plane_013.use_remesh_preserve_attributes = False
me_plane_013.update()
me_plane_008 = bpy.data.meshes.new('Plane.008')
me_plane_008.from_pydata([(-0.02377, -6.092, 0.0), (0.02377, -6.092, 0.0), (-0.02377, -0.4729, 0.0), (0.02377, -0.4729, 0.0), (0.02377, -0.3262, 0.0), (-0.02377, -0.3262, 0.0), (-0.02377, -0.4742, 0.0), (0.02377, -0.4743, 0.0), (-0.1098, -0.4727, 0.0), (0.1098, -0.4727, 0.0), (0.1098, -0.4709, 0.0), (-0.1098, -0.4709, 0.0), (0.006075, -0.2955, 0.0), (-0.006075, -0.2955, 0.0), (-0.01531, -0.3114, 0.0), (0.01531, -0.3113, 0.0), (-0.02377, -0.4676, 0.0), (0.02377, -0.4676, 0.0)], [], [(6, 7, 3, 2), (16, 17, 4, 5), (0, 1, 7, 6), (17, 3, 9), (16, 5, 11, 8), (14, 15, 12, 13), (5, 4, 15, 14), (2, 16, 8), (4, 17, 9, 10), (2, 3, 17, 16)])
_uv = me_plane_008.uv_layers.new(name='UVMap')
_uv.uv.foreach_set('vector', [0.0, 0.4996, 1.0, 0.4996, 1.0, 0.5, 0.0, 0.5, 0.0, 0.5004, 1.0, 0.5004, 1.0, 0.5115, 0.0, 0.5115, 0.0, 0.1446, 1.0, 0.1446, 1.0, 0.4996, 0.0, 0.4996, 1.0, 0.5004, 1.0, 0.5, 1.0, 0.5058, 0.0, 0.5004, 0.0, 0.5115, 0.0, 0.5115, 0.0, 0.5058, 0.04961, 0.5123, 0.9901, 0.5122, 1.0, 0.5123, 0.0, 0.5122, 0.0, 0.5115, 1.0, 0.5115, 0.9901, 0.5122, 0.04961, 0.5123, 0.0, 0.5, 0.0, 0.5004, 0.0, 0.5, 1.0, 0.5115, 1.0, 0.5004, 1.0, 0.5058, 1.0, 0.5115, 0.0, 0.5, 1.0, 0.5, 1.0, 0.5004, 0.0, 0.5004])
me_plane_008.materials.append(mat_ligne)
me_plane_008.use_remesh_fix_poles = True
me_plane_008.use_remesh_preserve_attributes = False
me_plane_008.update()
me_plane_003 = bpy.data.meshes.new('Plane.003')
me_plane_003.from_pydata([(1.467, -0.09811, 0.0), (1.515, -0.09812, 0.0), (1.467, 0.1002, 0.0), (1.515, 0.1002, 0.0)], [], [(0, 1, 3, 2)])
_uv = me_plane_003.uv_layers.new(name='UVMap')
_uv.uv.foreach_set('vector', [0.0, 0.1446, 1.0, 0.1446, 1.0, 0.4996, 0.0, 0.4996])
me_plane_003.materials.append(mat_ligne)
me_plane_003.use_remesh_fix_poles = True
me_plane_003.use_remesh_preserve_attributes = False
me_plane_003.update()
me_plane_007 = bpy.data.meshes.new('Plane.007')
me_plane_007.from_pydata([(-1.0, -1.0, 0.0), (1.0, -1.0, 0.0), (-1.0, 1.0, 0.0), (1.0, 1.0, 0.0), (-1.0, -1.0, 0.0), (1.0, -1.0, 0.0), (-1.0, 1.0, 0.0), (1.0, 1.0, 0.0), (-1.0, -1.0, 0.1), (1.0, -1.0, 0.1), (-1.0, 1.0, 0.1), (1.0, 1.0, 0.1)], [], [(0, 2, 3, 1), (7, 6, 10, 11), (3, 2, 6, 7), (0, 1, 5, 4), (1, 3, 7, 5), (2, 0, 4, 6), (8, 9, 11, 10), (4, 5, 9, 8), (5, 7, 11, 9), (6, 4, 8, 10)])
_uv = me_plane_007.uv_layers.new(name='UVMap')
_uv.uv.foreach_set('vector', [0.0, 0.0, 0.0, 1.0, 1.0, 1.0, 1.0, 0.0, 1.0, 1.0, 0.0, 1.0, 0.0, 1.0, 1.0, 1.0, 1.0, 1.0, 0.0, 1.0, 0.0, 1.0, 1.0, 1.0, 0.0, 0.0, 1.0, 0.0, 1.0, 0.0, 0.0, 0.0, 1.0, 0.0, 1.0, 1.0, 1.0, 1.0, 1.0, 0.0, 0.0, 1.0, 0.0, 0.0, 0.0, 0.0, 0.0, 1.0, 0.0, 0.0, 1.0, 0.0, 1.0, 1.0, 0.0, 1.0, 0.0, 0.0, 1.0, 0.0, 1.0, 0.0, 0.0, 0.0, 1.0, 0.0, 1.0, 1.0, 1.0, 1.0, 1.0, 0.0, 0.0, 1.0, 0.0, 0.0, 0.0, 0.0, 0.0, 1.0])
me_plane_007.materials.append(mat_lentille)
me_plane_007.update()
me_plane_006 = bpy.data.meshes.new('Plane.006')
me_plane_006.from_pydata([(0.001696, -1.0, 0.0), (1.0, -1.0, 0.0), (0.001696, 1.0, 0.0), (1.0, 1.0, 0.0), (1.0, -1.0, 0.0), (1.0, 1.0, 0.0), (0.001696, -1.0, 0.1), (1.0, -1.0, 0.1), (0.001696, 1.0, 0.1), (1.0, 1.0, 0.1)], [], [(1, 4, 7, 6, 0), (6, 7, 9, 8), (0, 2, 3, 1), (2, 0, 6, 8), (1, 3, 5, 9, 7, 4), (3, 2, 8, 9, 5)])
me_plane_006.polygons.foreach_set('use_smooth', [True] * 6)
_uv = me_plane_006.uv_layers.new(name='UVMap')
_uv.uv.foreach_set('vector', [1.0, 0.0, 1.0, 0.0, 1.0, 0.0, 0.0, 0.0, 0.0, 0.0, 0.0, 0.0, 1.0, 0.0, 1.0, 1.0, 0.0, 1.0, 0.0, 0.0, 0.0, 1.0, 1.0, 1.0, 1.0, 0.0, 0.0, 1.0, 0.0, 0.0, 0.0, 0.0, 0.0, 1.0, 1.0, 0.0, 1.0, 1.0, 1.0, 1.0, 1.0, 1.0, 1.0, 0.0, 1.0, 0.0, 1.0, 1.0, 0.0, 1.0, 0.0, 1.0, 1.0, 1.0, 1.0, 1.0])
me_plane_006.materials.append(mat_lentille)
me_plane_006.update()
me_circle_006 = bpy.data.meshes.new('Circle.006')
me_circle_006.from_pydata([(0.0, 1.0, 0.0), (-0.1951, 0.9808, 0.0), (-0.3827, 0.9239, 0.0), (-0.5556, 0.8315, 0.0), (-0.7071, 0.7071, 0.0), (-0.8315, 0.5556, 0.0), (-0.9239, 0.3827, 0.0), (-0.9808, 0.1951, 0.0), (-1.0, 0.0, 0.0), (-0.9808, -0.1951, 0.0), (-0.9239, -0.3827, 0.0), (-0.8315, -0.5556, 0.0), (-0.7071, -0.7071, 0.0), (-0.5556, -0.8315, 0.0), (-0.3827, -0.9239, 0.0), (-0.1951, -0.9808, 0.0), (0.0, -1.0, 0.0), (0.1951, -0.9808, 0.0), (0.3827, -0.9239, 0.0), (0.5556, -0.8315, 0.0), (0.7071, -0.7071, 0.0), (0.8315, -0.5556, 0.0), (0.9239, -0.3827, 0.0), (0.9808, -0.1951, 0.0), (1.0, 0.0, 0.0), (0.9808, 0.1951, 0.0), (0.9239, 0.3827, 0.0), (0.8315, 0.5556, 0.0), (0.7071, 0.7071, 0.0), (0.5556, 0.8315, 0.0), (0.3827, 0.9239, 0.0), (0.1951, 0.9808, 0.0), (-0.008461, 0.9323, 0.0), (-0.2098, 0.8462, 0.0), (-0.4013, 0.7257, 0.0), (-0.5755, 0.5755, 0.0), (-0.7257, 0.4013, 0.0), (-0.8462, 0.2098, 0.0), (-0.9323, 0.008461, 0.0), (0.1852, 0.8413, 0.0), (-0.01718, 0.7243, 0.0), (-0.2168, 0.5773, 0.0), (-0.4059, 0.4059, 0.0), (-0.5773, 0.2168, 0.0), (-0.7243, 0.01718, 0.0), (-0.8413, -0.1852, 0.0), (0.3765, 0.7133, 0.0), (0.1842, 0.5664, 0.0), (-0.01371, 0.3964, 0.0), (-0.2098, 0.2098, 0.0), (-0.3964, 0.01371, 0.0), (-0.5664, -0.1842, 0.0), (-0.7133, -0.3765, 0.0), (0.5556, 0.5556, 0.0), (0.3827, 0.3827, 0.0), (0.1951, 0.1951, 0.0), (1.49e-08, 1.49e-08, 0.0), (-0.1951, -0.1951, 0.0), (-0.3827, -0.3827, 0.0), (-0.5556, -0.5556, 0.0), (0.7133, 0.3765, 0.0), (0.5664, 0.1842, 0.0), (0.3964, -0.01371, 0.0), (0.2098, -0.2098, 0.0), (0.01371, -0.3964, 0.0), (-0.1842, -0.5664, 0.0), (-0.3765, -0.7133, 0.0), (0.8413, 0.1852, 0.0), (0.7243, -0.01718, 0.0), (0.5773, -0.2168, 0.0), (0.4059, -0.4059, 0.0), (0.2168, -0.5773, 0.0), (0.01718, -0.7243, 0.0), (-0.1852, -0.8413, 0.0), (0.9323, -0.008461, 0.0), (0.8462, -0.2098, 0.0), (0.7257, -0.4013, 0.0), (0.5755, -0.5755, 0.0), (0.4013, -0.7257, 0.0), (0.2098, -0.8462, 0.0), (0.008461, -0.9323, 0.0), (0.0, 1.0, 0.1), (-0.1951, 0.9808, 0.1), (-0.3827, 0.9239, 0.1), (-0.5556, 0.8315, 0.1), (-0.7071, 0.7071, 0.1), (-0.8315, 0.5556, 0.1), (-0.9239, 0.3827, 0.1), (-0.9808, 0.1951, 0.1), (-1.0, 0.0, 0.1), (-0.9808, -0.1951, 0.1), (-0.9239, -0.3827, 0.1), (-0.8315, -0.5556, 0.1), (-0.7071, -0.7071, 0.1), (-0.5556, -0.8315, 0.1), (-0.3827, -0.9239, 0.1), (-0.1951, -0.9808, 0.1), (0.0, -1.0, 0.1), (0.1951, -0.9808, 0.1), (0.3827, -0.9239, 0.1), (0.5556, -0.8315, 0.1), (0.7071, -0.7071, 0.1), (0.8315, -0.5556, 0.1), (0.9239, -0.3827, 0.1), (0.9808, -0.1951, 0.1), (1.0, 0.0, 0.1), (0.9808, 0.1951, 0.1), (0.9239, 0.3827, 0.1), (0.8315, 0.5556, 0.1), (0.7071, 0.7071, 0.1), (0.5556, 0.8315, 0.1), (0.3827, 0.9239, 0.1), (0.1951, 0.9808, 0.1), (-0.008461, 0.9323, 0.1), (-0.2098, 0.8462, 0.1), (-0.4013, 0.7257, 0.1), (-0.5755, 0.5755, 0.1), (-0.7257, 0.4013, 0.1), (-0.8462, 0.2098, 0.1), (-0.9323, 0.008461, 0.1), (0.1852, 0.8413, 0.1), (-0.01718, 0.7243, 0.1), (-0.2168, 0.5773, 0.1), (-0.4059, 0.4059, 0.1), (-0.5773, 0.2168, 0.1), (-0.7243, 0.01718, 0.1), (-0.8413, -0.1852, 0.1), (0.3765, 0.7133, 0.1), (0.1842, 0.5664, 0.1), (-0.01371, 0.3964, 0.1), (-0.2098, 0.2098, 0.1), (-0.3964, 0.01371, 0.1), (-0.5664, -0.1842, 0.1), (-0.7133, -0.3765, 0.1), (0.5556, 0.5556, 0.1), (0.3827, 0.3827, 0.1), (0.1951, 0.1951, 0.1), (1.49e-08, 1.49e-08, 0.1), (-0.1951, -0.1951, 0.1), (-0.3827, -0.3827, 0.1), (-0.5556, -0.5556, 0.1), (0.7133, 0.3765, 0.1), (0.5664, 0.1842, 0.1), (0.3964, -0.01371, 0.1), (0.2098, -0.2098, 0.1), (0.01371, -0.3964, 0.1), (-0.1842, -0.5664, 0.1), (-0.3765, -0.7133, 0.1), (0.8413, 0.1852, 0.1), (0.7243, -0.01718, 0.1), (0.5773, -0.2168, 0.1), (0.4059, -0.4059, 0.1), (0.2168, -0.5773, 0.1), (0.01718, -0.7243, 0.1), (-0.1852, -0.8413, 0.1), (0.9323, -0.008461, 0.1), (0.8462, -0.2098, 0.1), (0.7257, -0.4013, 0.1), (0.5755, -0.5755, 0.1), (0.4013, -0.7257, 0.1), (0.2098, -0.8462, 0.1), (0.008461, -0.9323, 0.1)], [], [(1, 0, 31, 32), (32, 31, 30, 39), (39, 30, 29, 46), (46, 29, 28, 53), (53, 28, 27, 60), (60, 27, 26, 67), (67, 26, 25, 74), (74, 25, 24, 23), (2, 1, 32, 33), (33, 32, 39, 40), (40, 39, 46, 47), (47, 46, 53, 54), (54, 53, 60, 61), (61, 60, 67, 68), (68, 67, 74, 75), (75, 74, 23, 22), (3, 2, 33, 34), (34, 33, 40, 41), (41, 40, 47, 48), (48, 47, 54, 55), (55, 54, 61, 62), (62, 61, 68, 69), (69, 68, 75, 76), (76, 75, 22, 21), (4, 3, 34, 35), (35, 34, 41, 42), (42, 41, 48, 49), (49, 48, 55, 56), (56, 55, 62, 63), (63, 62, 69, 70), (70, 69, 76, 77), (77, 76, 21, 20), (5, 4, 35, 36), (36, 35, 42, 43), (43, 42, 49, 50), (50, 49, 56, 57), (57, 56, 63, 64), (64, 63, 70, 71), (71, 70, 77, 78), (78, 77, 20, 19), (6, 5, 36, 37), (37, 36, 43, 44), (44, 43, 50, 51), (51, 50, 57, 58), (58, 57, 64, 65), (65, 64, 71, 72), (72, 71, 78, 79), (79, 78, 19, 18), (7, 6, 37, 38), (38, 37, 44, 45), (45, 44, 51, 52), (52, 51, 58, 59), (59, 58, 65, 66), (66, 65, 72, 73), (73, 72, 79, 80), (80, 79, 18, 17), (8, 7, 38, 9), (9, 38, 45, 10), (10, 45, 52, 11), (11, 52, 59, 12), (12, 59, 66, 13), (13, 66, 73, 14), (14, 73, 80, 15), (15, 80, 17, 16), (82, 113, 112, 81), (113, 120, 111, 112), (120, 127, 110, 111), (127, 134, 109, 110), (134, 141, 108, 109), (141, 148, 107, 108), (148, 155, 106, 107), (155, 104, 105, 106), (83, 114, 113, 82), (114, 121, 120, 113), (121, 128, 127, 120), (128, 135, 134, 127), (135, 142, 141, 134), (142, 149, 148, 141), (149, 156, 155, 148), (156, 103, 104, 155), (84, 115, 114, 83), (115, 122, 121, 114), (122, 129, 128, 121), (129, 136, 135, 128), (136, 143, 142, 135), (143, 150, 149, 142), (150, 157, 156, 149), (157, 102, 103, 156), (85, 116, 115, 84), (116, 123, 122, 115), (123, 130, 129, 122), (130, 137, 136, 129), (137, 144, 143, 136), (144, 151, 150, 143), (151, 158, 157, 150), (158, 101, 102, 157), (86, 117, 116, 85), (117, 124, 123, 116), (124, 131, 130, 123), (131, 138, 137, 130), (138, 145, 144, 137), (145, 152, 151, 144), (152, 159, 158, 151), (159, 100, 101, 158), (87, 118, 117, 86), (118, 125, 124, 117), (125, 132, 131, 124), (132, 139, 138, 131), (139, 146, 145, 138), (146, 153, 152, 145), (153, 160, 159, 152), (160, 99, 100, 159), (88, 119, 118, 87), (119, 126, 125, 118), (126, 133, 132, 125), (133, 140, 139, 132), (140, 147, 146, 139), (147, 154, 153, 146), (154, 161, 160, 153), (161, 98, 99, 160), (89, 90, 119, 88), (90, 91, 126, 119), (91, 92, 133, 126), (92, 93, 140, 133), (93, 94, 147, 140), (94, 95, 154, 147), (95, 96, 161, 154), (96, 97, 98, 161), (26, 27, 108, 107), (13, 14, 95, 94), (0, 1, 82, 81), (27, 28, 109, 108), (14, 15, 96, 95), (1, 2, 83, 82), (28, 29, 110, 109), (15, 16, 97, 96), (2, 3, 84, 83), (29, 30, 111, 110), (16, 17, 98, 97), (3, 4, 85, 84), (30, 31, 112, 111), (17, 18, 99, 98), (4, 5, 86, 85), (31, 0, 81, 112), (18, 19, 100, 99), (5, 6, 87, 86), (19, 20, 101, 100), (6, 7, 88, 87), (20, 21, 102, 101), (7, 8, 89, 88), (21, 22, 103, 102), (8, 9, 90, 89), (22, 23, 104, 103), (9, 10, 91, 90), (23, 24, 105, 104), (10, 11, 92, 91), (24, 25, 106, 105), (11, 12, 93, 92), (25, 26, 107, 106), (12, 13, 94, 93)])
_uv = me_circle_006.uv_layers.new(name='UVMap')
_uv.uv.foreach_set('vector', [0.0, 0.0, 0.0, 0.0, 0.0, 0.0, 0.0, 0.0, 0.0, 0.0, 0.0, 0.0, 0.0, 0.0, 0.0, 0.0, 0.0, 0.0, 0.0, 0.0, 0.0, 0.0, 0.0, 0.0, 0.0, 0.0, 0.0, 0.0, 0.0, 0.0, 0.0, 0.0, 0.0, 0.0, 0.0, 0.0, 0.0, 0.0, 0.0, 0.0, 0.0, 0.0, 0.0, 0.0, 0.0, 0.0, 0.0, 0.0, 0.0, 0.0, 0.0, 0.0, 0.0, 0.0, 0.0, 0.0, 0.0, 0.0, 0.0, 0.0, 0.0, 0.0, 0.0, 0.0, 0.0, 0.0, 0.0, 0.0, 0.0, 0.0, 0.0, 0.0, 0.0, 0.0, 0.0, 0.0, 0.0, 0.0, 0.0, 0.0, 0.0, 0.0, 0.0, 0.0, 0.0, 0.0, 0.0, 0.0, 0.0, 0.0, 0.0, 0.0, 0.0, 0.0, 0.0, 0.0, 0.0, 0.0, 0.0, 0.0, 0.0, 0.0, 0.0, 0.0, 0.0, 0.0, 0.0, 0.0, 0.0, 0.0, 0.0, 0.0, 0.0, 0.0, 0.0, 0.0, 0.0, 0.0, 0.0, 0.0, 0.0, 0.0, 0.0, 0.0, 0.0, 0.0, 0.0, 0.0, 0.0, 0.0, 0.0, 0.0, 0.0, 0.0, 0.0, 0.0, 0.0, 0.0, 0.0, 0.0, 0.0, 0.0, 0.0, 0.0, 0.0, 0.0, 0.0, 0.0, 0.0, 0.0, 0.0, 0.0, 0.0, 0.0, 0.0, 0.0, 0.0, 0.0, 0.0, 0.0, 0.0, 0.0, 0.0, 0.0, 0.0, 0.0, 0.0, 0.0, 0.0, 0.0, 0.0, 0.0, 0.0, 0.0, 0.0, 0.0, 0.0, 0.0, 0.0, 0.0, 0.0, 0.0, 0.0, 0.0, 0.0, 0.0, 0.0, 0.0, 0.0, 0.0, 0.0, 0.0, 0.0, 0.0, 0.0, 0.0, 0.0, 0.0, 0.0, 0.0, 0.0, 0.0, 0.0, 0.0, 0.0, 0.0, 0.0, 0.0, 0.0, 0.0, 0.0, 0.0, 0.0, 0.0, 0.0, 0.0, 0.0, 0.0, 0.0, 0.0, 0.0, 0.0, 0.0, 0.0, 0.0, 0.0, 0.0, 0.0, 0.0, 0.0, 0.0, 0.0, 0.0, 0.0, 0.0, 0.0, 0.0, 0.0, 0.0, 0.0, 0.0, 0.0, 0.0, 0.0, 0.0, 0.0, 0.0, 0.0, 0.0, 0.0, 0.0, 0.0, 0.0, 0.0, 0.0, 0.0, 0.0, 0.0, 0.0, 0.0, 0.0, 0.0, 0.0, 0.0, 0.0, 0.0, 0.0, 0.0, 0.0, 0.0, 0.0, 0.0, 0.0, 0.0, 0.0, 0.0, 0.0, 0.0, 0.0, 0.0, 0.0, 0.0, 0.0, 0.0, 0.0, 0.0, 0.0, 0.0, 0.0, 0.0, 0.0, 0.0, 0.0, 0.0, 0.0, 0.0, 0.0, 0.0, 0.0, 0.0, 0.0, 0.0, 0.0, 0.0, 0.0, 0.0, 0.0, 0.0, 0.0, 0.0, 0.0, 0.0, 0.0, 0.0, 0.0, 0.0, 0.0, 0.0, 0.0, 0.0, 0.0, 0.0, 0.0, 0.0, 0.0, 0.0, 0.0, 0.0, 0.0, 0.0, 0.0, 0.0, 0.0, 0.0, 0.0, 0.0, 0.0, 0.0, 0.0, 0.0, 0.0, 0.0, 0.0, 0.0, 0.0, 0.0, 0.0, 0.0, 0.0, 0.0, 0.0, 0.0, 0.0, 0.0, 0.0, 0.0, 0.0, 0.0, 0.0, 0.0, 0.0, 0.0, 0.0, 0.0, 0.0, 0.0, 0.0, 0.0, 0.0, 0.0, 0.0, 0.0, 0.0, 0.0, 0.0, 0.0, 0.0, 0.0, 0.0, 0.0, 0.0, 0.0, 0.0, 0.0, 0.0, 0.0, 0.0, 0.0, 0.0, 0.0, 0.0, 0.0, 0.0, 0.0, 0.0, 0.0, 0.0, 0.0, 0.0, 0.0, 0.0, 0.0, 0.0, 0.0, 0.0, 0.0, 0.0, 0.0, 0.0, 0.0, 0.0, 0.0, 0.0, 0.0, 0.0, 0.0, 0.0, 0.0, 0.0, 0.0, 0.0, 0.0, 0.0, 0.0, 0.0, 0.0, 0.0, 0.0, 0.0, 0.0, 0.0, 0.0, 0.0, 0.0, 0.0, 0.0, 0.0, 0.0, 0.0, 0.0, 0.0, 0.0, 0.0, 0.0, 0.0, 0.0, 0.0, 0.0, 0.0, 0.0, 0.0, 0.0, 0.0, 0.0, 0.0, 0.0, 0.0, 0.0, 0.0, 0.0, 0.0, 0.0, 0.0, 0.0, 0.0, 0.0, 0.0, 0.0, 0.0, 0.0, 0.0, 0.0, 0.0, 0.0, 0.0, 0.0, 0.0, 0.0, 0.0, 0.0, 0.0, 0.0, 0.0, 0.0, 0.0, 0.0, 0.0, 0.0, 0.0, 0.0, 0.0, 0.0, 0.0, 0.0, 0.0, 0.0, 0.0, 0.0, 0.0, 0.0, 0.0, 0.0, 0.0, 0.0, 0.0, 0.0, 0.0, 0.0, 0.0, 0.0, 0.0, 0.0, 0.0, 0.0, 0.0, 0.0, 0.0, 0.0, 0.0, 0.0, 0.0, 0.0, 0.0, 0.0, 0.0, 0.0, 0.0, 0.0, 0.0, 0.0, 0.0, 0.0, 0.0, 0.0, 0.0, 0.0, 0.0, 0.0, 0.0, 0.0, 0.0, 0.0, 0.0, 0.0, 0.0, 0.0, 0.0, 0.0, 0.0, 0.0, 0.0, 0.0, 0.0, 0.0, 0.0, 0.0, 0.0, 0.0, 0.0, 0.0, 0.0, 0.0, 0.0, 0.0, 0.0, 0.0, 0.0, 0.0, 0.0, 0.0, 0.0, 0.0, 0.0, 0.0, 0.0, 0.0, 0.0, 0.0, 0.0, 0.0, 0.0, 0.0, 0.0, 0.0, 0.0, 0.0, 0.0, 0.0, 0.0, 0.0, 0.0, 0.0, 0.0, 0.0, 0.0, 0.0, 0.0, 0.0, 0.0, 0.0, 0.0, 0.0, 0.0, 0.0, 0.0, 0.0, 0.0, 0.0, 0.0, 0.0, 0.0, 0.0, 0.0, 0.0, 0.0, 0.0, 0.0, 0.0, 0.0, 0.0, 0.0, 0.0, 0.0, 0.0, 0.0, 0.0, 0.0, 0.0, 0.0, 0.0, 0.0, 0.0, 0.0, 0.0, 0.0, 0.0, 0.0, 0.0, 0.0, 0.0, 0.0, 0.0, 0.0, 0.0, 0.0, 0.0, 0.0, 0.0, 0.0, 0.0, 0.0, 0.0, 0.0, 0.0, 0.0, 0.0, 0.0, 0.0, 0.0, 0.0, 0.0, 0.0, 0.0, 0.0, 0.0, 0.0, 0.0, 0.0, 0.0, 0.0, 0.0, 0.0, 0.0, 0.0, 0.0, 0.0, 0.0, 0.0, 0.0, 0.0, 0.0, 0.0, 0.0, 0.0, 0.0, 0.0, 0.0, 0.0, 0.0, 0.0, 0.0, 0.0, 0.0, 0.0, 0.0, 0.0, 0.0, 0.0, 0.0, 0.0, 0.0, 0.0, 0.0, 0.0, 0.0, 0.0, 0.0, 0.0, 0.0, 0.0, 0.0, 0.0, 0.0, 0.0, 0.0, 0.0, 0.0, 0.0, 0.0, 0.0, 0.0, 0.0, 0.0, 0.0, 0.0, 0.0, 0.0, 0.0, 0.0, 0.0, 0.0, 0.0, 0.0, 0.0, 0.0, 0.0, 0.0, 0.0, 0.0, 0.0, 0.0, 0.0, 0.0, 0.0, 0.0, 0.0, 0.0, 0.0, 0.0, 0.0, 0.0, 0.0, 0.0, 0.0, 0.0, 0.0, 0.0, 0.0, 0.0, 0.0, 0.0, 0.0, 0.0, 0.0, 0.0, 0.0, 0.0, 0.0, 0.0, 0.0, 0.0, 0.0, 0.0, 0.0, 0.0, 0.0, 0.0, 0.0, 0.0, 0.0, 0.0, 0.0, 0.0, 0.0, 0.0, 0.0, 0.0, 0.0, 0.0, 0.0, 0.0, 0.0, 0.0, 0.0, 0.0, 0.0, 0.0, 0.0, 0.0, 0.0, 0.0, 0.0, 0.0, 0.0, 0.0, 0.0, 0.0, 0.0, 0.0, 0.0, 0.0, 0.0, 0.0, 0.0, 0.0, 0.0, 0.0, 0.0, 0.0, 0.0, 0.0, 0.0, 0.0, 0.0, 0.0, 0.0, 0.0, 0.0, 0.0, 0.0, 0.0, 0.0, 0.0, 0.0, 0.0, 0.0, 0.0, 0.0, 0.0, 0.0, 0.0, 0.0, 0.0, 0.0, 0.0, 0.0, 0.0, 0.0, 0.0, 0.0, 0.0, 0.0, 0.0, 0.0, 0.0, 0.0, 0.0, 0.0, 0.0, 0.0, 0.0, 0.0, 0.0, 0.0, 0.0, 0.0, 0.0, 0.0, 0.0, 0.0, 0.0, 0.0, 0.0, 0.0, 0.0, 0.0, 0.0, 0.0, 0.0, 0.0, 0.0, 0.0, 0.0, 0.0, 0.0, 0.0, 0.0, 0.0, 0.0, 0.0, 0.0, 0.0, 0.0, 0.0, 0.0, 0.0, 0.0, 0.0, 0.0, 0.0, 0.0, 0.0, 0.0, 0.0, 0.0, 0.0, 0.0, 0.0, 0.0, 0.0, 0.0, 0.0, 0.0, 0.0, 0.0, 0.0, 0.0, 0.0, 0.0, 0.0, 0.0, 0.0, 0.0, 0.0, 0.0, 0.0, 0.0, 0.0, 0.0, 0.0, 0.0, 0.0, 0.0, 0.0, 0.0, 0.0, 0.0, 0.0, 0.0, 0.0, 0.0, 0.0, 0.0, 0.0, 0.0, 0.0, 0.0, 0.0, 0.0, 0.0, 0.0, 0.0, 0.0, 0.0, 0.0, 0.0, 0.0, 0.0, 0.0, 0.0, 0.0, 0.0, 0.0, 0.0, 0.0, 0.0, 0.0, 0.0, 0.0, 0.0, 0.0, 0.0, 0.0, 0.0, 0.0, 0.0, 0.0, 0.0, 0.0, 0.0, 0.0, 0.0, 0.0, 0.0, 0.0, 0.0, 0.0, 0.0, 0.0, 0.0, 0.0, 0.0, 0.0, 0.0, 0.0, 0.0, 0.0, 0.0, 0.0, 0.0, 0.0, 0.0, 0.0, 0.0, 0.0, 0.0, 0.0, 0.0, 0.0, 0.0, 0.0, 0.0, 0.0, 0.0, 0.0, 0.0, 0.0, 0.0, 0.0, 0.0, 0.0, 0.0, 0.0, 0.0, 0.0, 0.0, 0.0, 0.0, 0.0, 0.0, 0.0, 0.0, 0.0, 0.0, 0.0, 0.0, 0.0, 0.0, 0.0, 0.0, 0.0, 0.0, 0.0, 0.0, 0.0, 0.0, 0.0, 0.0, 0.0, 0.0, 0.0, 0.0, 0.0, 0.0, 0.0, 0.0, 0.0, 0.0, 0.0, 0.0, 0.0, 0.0, 0.0, 0.0, 0.0, 0.0, 0.0, 0.0, 0.0, 0.0, 0.0, 0.0, 0.0, 0.0, 0.0, 0.0, 0.0, 0.0, 0.0, 0.0, 0.0, 0.0, 0.0, 0.0, 0.0, 0.0, 0.0, 0.0, 0.0, 0.0, 0.0, 0.0, 0.0, 0.0, 0.0, 0.0, 0.0, 0.0, 0.0, 0.0, 0.0, 0.0, 0.0, 0.0, 0.0, 0.0, 0.0, 0.0, 0.0, 0.0, 0.0, 0.0, 0.0, 0.0, 0.0, 0.0, 0.0, 0.0, 0.0, 0.0, 0.0, 0.0, 0.0, 0.0, 0.0, 0.0, 0.0, 0.0, 0.0, 0.0, 0.0, 0.0, 0.0, 0.0, 0.0, 0.0, 0.0, 0.0, 0.0, 0.0, 0.0, 0.0, 0.0, 0.0, 0.0, 0.0, 0.0, 0.0, 0.0, 0.0, 0.0, 0.0, 0.0, 0.0, 0.0, 0.0, 0.0, 0.0, 0.0, 0.0, 0.0, 0.0, 0.0, 0.0, 0.0, 0.0, 0.0, 0.0, 0.0, 0.0, 0.0, 0.0, 0.0, 0.0, 0.0, 0.0, 0.0, 0.0, 0.0, 0.0, 0.0, 0.0, 0.0, 0.0, 0.0, 0.0, 0.0, 0.0, 0.0, 0.0, 0.0, 0.0, 0.0, 0.0, 0.0, 0.0, 0.0, 0.0, 0.0, 0.0, 0.0, 0.0, 0.0, 0.0, 0.0, 0.0, 0.0, 0.0, 0.0, 0.0, 0.0, 0.0, 0.0, 0.0, 0.0, 0.0, 0.0, 0.0, 0.0, 0.0, 0.0, 0.0, 0.0, 0.0, 0.0, 0.0, 0.0, 0.0, 0.0, 0.0, 0.0, 0.0, 0.0, 0.0, 0.0, 0.0, 0.0, 0.0, 0.0, 0.0, 0.0, 0.0, 0.0, 0.0, 0.0, 0.0, 0.0, 0.0, 0.0, 0.0, 0.0, 0.0, 0.0, 0.0, 0.0, 0.0, 0.0, 0.0, 0.0, 0.0, 0.0, 0.0, 0.0, 0.0, 0.0, 0.0, 0.0, 0.0, 0.0, 0.0, 0.0, 0.0, 0.0, 0.0, 0.0, 0.0, 0.0, 0.0, 0.0, 0.0])
me_circle_006.update()
me_circle_004 = bpy.data.meshes.new('Circle.004')
me_circle_004.from_pydata([(0.0, 1.0, 0.0), (-0.1951, 0.9808, 0.0), (-0.3827, 0.9239, 0.0), (-0.5556, 0.8315, 0.0), (-0.7071, 0.7071, 0.0), (-0.8315, 0.5556, 0.0), (-0.9239, 0.3827, 0.0), (-0.9808, 0.1951, 0.0), (-1.0, 0.0, 0.0), (-0.9808, -0.1951, 0.0), (-0.9239, -0.3827, 0.0), (-0.8315, -0.5556, 0.0), (-0.7071, -0.7071, 0.0), (-0.5556, -0.8315, 0.0), (-0.3827, -0.9239, 0.0), (-0.1951, -0.9808, 0.0), (0.0, -1.0, 0.0), (0.1951, -0.9808, 0.0), (0.3827, -0.9239, 0.0), (0.5556, -0.8315, 0.0), (0.7071, -0.7071, 0.0), (0.8315, -0.5556, 0.0), (0.9239, -0.3827, 0.0), (0.9808, -0.1951, 0.0), (1.0, 0.0, 0.0), (0.9808, 0.1951, 0.0), (0.9239, 0.3827, 0.0), (0.8315, 0.5556, 0.0), (0.7071, 0.7071, 0.0), (0.5556, 0.8315, 0.0), (0.3827, 0.9239, 0.0), (0.1951, 0.9808, 0.0), (-0.008461, 0.9323, 0.0), (-0.2098, 0.8462, 0.0), (-0.4013, 0.7257, 0.0), (-0.5755, 0.5755, 0.0), (-0.7257, 0.4013, 0.0), (-0.8462, 0.2098, 0.0), (-0.9323, 0.008461, 0.0), (0.1852, 0.8413, 0.0), (-0.01718, 0.7243, 0.0), (-0.2168, 0.5773, 0.0), (-0.4059, 0.4059, 0.0), (-0.5773, 0.2168, 0.0), (-0.7243, 0.01718, 0.0), (-0.8413, -0.1852, 0.0), (0.3765, 0.7133, 0.0), (0.1842, 0.5664, 0.0), (-0.01371, 0.3964, 0.0), (-0.2098, 0.2098, 0.0), (-0.3964, 0.01371, 0.0), (-0.5664, -0.1842, 0.0), (-0.7133, -0.3765, 0.0), (0.5556, 0.5556, 0.0), (0.3827, 0.3827, 0.0), (0.1951, 0.1951, 0.0), (1.49e-08, 1.49e-08, 0.0), (-0.1951, -0.1951, 0.0), (-0.3827, -0.3827, 0.0), (-0.5556, -0.5556, 0.0), (0.7133, 0.3765, 0.0), (0.5664, 0.1842, 0.0), (0.3964, -0.01371, 0.0), (0.2098, -0.2098, 0.0), (0.01371, -0.3964, 0.0), (-0.1842, -0.5664, 0.0), (-0.3765, -0.7133, 0.0), (0.8413, 0.1852, 0.0), (0.7243, -0.01718, 0.0), (0.5773, -0.2168, 0.0), (0.4059, -0.4059, 0.0), (0.2168, -0.5773, 0.0), (0.01718, -0.7243, 0.0), (-0.1852, -0.8413, 0.0), (0.9323, -0.008461, 0.0), (0.8462, -0.2098, 0.0), (0.7257, -0.4013, 0.0), (0.5755, -0.5755, 0.0), (0.4013, -0.7257, 0.0), (0.2098, -0.8462, 0.0), (0.008461, -0.9323, 0.0), (0.0, 1.0, 0.1), (-0.1951, 0.9808, 0.1), (-0.3827, 0.9239, 0.1), (-0.5556, 0.8315, 0.1), (-0.7071, 0.7071, 0.1), (-0.8315, 0.5556, 0.1), (-0.9239, 0.3827, 0.1), (-0.9808, 0.1951, 0.1), (-1.0, 0.0, 0.1), (-0.9808, -0.1951, 0.1), (-0.9239, -0.3827, 0.1), (-0.8315, -0.5556, 0.1), (-0.7071, -0.7071, 0.1), (-0.5556, -0.8315, 0.1), (-0.3827, -0.9239, 0.1), (-0.1951, -0.9808, 0.1), (0.0, -1.0, 0.1), (0.1951, -0.9808, 0.1), (0.3827, -0.9239, 0.1), (0.5556, -0.8315, 0.1), (0.7071, -0.7071, 0.1), (0.8315, -0.5556, 0.1), (0.9239, -0.3827, 0.1), (0.9808, -0.1951, 0.1), (1.0, 0.0, 0.1), (0.9808, 0.1951, 0.1), (0.9239, 0.3827, 0.1), (0.8315, 0.5556, 0.1), (0.7071, 0.7071, 0.1), (0.5556, 0.8315, 0.1), (0.3827, 0.9239, 0.1), (0.1951, 0.9808, 0.1), (-0.008461, 0.9323, 0.1), (-0.2098, 0.8462, 0.1), (-0.4013, 0.7257, 0.1), (-0.5755, 0.5755, 0.1), (-0.7257, 0.4013, 0.1), (-0.8462, 0.2098, 0.1), (-0.9323, 0.008461, 0.1), (0.1852, 0.8413, 0.1), (-0.01718, 0.7243, 0.1), (-0.2168, 0.5773, 0.1), (-0.4059, 0.4059, 0.1), (-0.5773, 0.2168, 0.1), (-0.7243, 0.01718, 0.1), (-0.8413, -0.1852, 0.1), (0.3765, 0.7133, 0.1), (0.1842, 0.5664, 0.1), (-0.01371, 0.3964, 0.1), (-0.2098, 0.2098, 0.1), (-0.3964, 0.01371, 0.1), (-0.5664, -0.1842, 0.1), (-0.7133, -0.3765, 0.1), (0.5556, 0.5556, 0.1), (0.3827, 0.3827, 0.1), (0.1951, 0.1951, 0.1), (1.49e-08, 1.49e-08, 0.1), (-0.1951, -0.1951, 0.1), (-0.3827, -0.3827, 0.1), (-0.5556, -0.5556, 0.1), (0.7133, 0.3765, 0.1), (0.5664, 0.1842, 0.1), (0.3964, -0.01371, 0.1), (0.2098, -0.2098, 0.1), (0.01371, -0.3964, 0.1), (-0.1842, -0.5664, 0.1), (-0.3765, -0.7133, 0.1), (0.8413, 0.1852, 0.1), (0.7243, -0.01718, 0.1), (0.5773, -0.2168, 0.1), (0.4059, -0.4059, 0.1), (0.2168, -0.5773, 0.1), (0.01718, -0.7243, 0.1), (-0.1852, -0.8413, 0.1), (0.9323, -0.008461, 0.1), (0.8462, -0.2098, 0.1), (0.7257, -0.4013, 0.1), (0.5755, -0.5755, 0.1), (0.4013, -0.7257, 0.1), (0.2098, -0.8462, 0.1), (0.008461, -0.9323, 0.1)], [], [(1, 0, 31, 32), (32, 31, 30, 39), (39, 30, 29, 46), (46, 29, 28, 53), (53, 28, 27, 60), (60, 27, 26, 67), (67, 26, 25, 74), (74, 25, 24, 23), (2, 1, 32, 33), (33, 32, 39, 40), (40, 39, 46, 47), (47, 46, 53, 54), (54, 53, 60, 61), (61, 60, 67, 68), (68, 67, 74, 75), (75, 74, 23, 22), (3, 2, 33, 34), (34, 33, 40, 41), (41, 40, 47, 48), (48, 47, 54, 55), (55, 54, 61, 62), (62, 61, 68, 69), (69, 68, 75, 76), (76, 75, 22, 21), (4, 3, 34, 35), (35, 34, 41, 42), (42, 41, 48, 49), (49, 48, 55, 56), (56, 55, 62, 63), (63, 62, 69, 70), (70, 69, 76, 77), (77, 76, 21, 20), (5, 4, 35, 36), (36, 35, 42, 43), (43, 42, 49, 50), (50, 49, 56, 57), (57, 56, 63, 64), (64, 63, 70, 71), (71, 70, 77, 78), (78, 77, 20, 19), (6, 5, 36, 37), (37, 36, 43, 44), (44, 43, 50, 51), (51, 50, 57, 58), (58, 57, 64, 65), (65, 64, 71, 72), (72, 71, 78, 79), (79, 78, 19, 18), (7, 6, 37, 38), (38, 37, 44, 45), (45, 44, 51, 52), (52, 51, 58, 59), (59, 58, 65, 66), (66, 65, 72, 73), (73, 72, 79, 80), (80, 79, 18, 17), (8, 7, 38, 9), (9, 38, 45, 10), (10, 45, 52, 11), (11, 52, 59, 12), (12, 59, 66, 13), (13, 66, 73, 14), (14, 73, 80, 15), (15, 80, 17, 16), (82, 113, 112, 81), (113, 120, 111, 112), (120, 127, 110, 111), (127, 134, 109, 110), (134, 141, 108, 109), (141, 148, 107, 108), (148, 155, 106, 107), (155, 104, 105, 106), (83, 114, 113, 82), (114, 121, 120, 113), (121, 128, 127, 120), (128, 135, 134, 127), (135, 142, 141, 134), (142, 149, 148, 141), (149, 156, 155, 148), (156, 103, 104, 155), (84, 115, 114, 83), (115, 122, 121, 114), (122, 129, 128, 121), (129, 136, 135, 128), (136, 143, 142, 135), (143, 150, 149, 142), (150, 157, 156, 149), (157, 102, 103, 156), (85, 116, 115, 84), (116, 123, 122, 115), (123, 130, 129, 122), (130, 137, 136, 129), (137, 144, 143, 136), (144, 151, 150, 143), (151, 158, 157, 150), (158, 101, 102, 157), (86, 117, 116, 85), (117, 124, 123, 116), (124, 131, 130, 123), (131, 138, 137, 130), (138, 145, 144, 137), (145, 152, 151, 144), (152, 159, 158, 151), (159, 100, 101, 158), (87, 118, 117, 86), (118, 125, 124, 117), (125, 132, 131, 124), (132, 139, 138, 131), (139, 146, 145, 138), (146, 153, 152, 145), (153, 160, 159, 152), (160, 99, 100, 159), (88, 119, 118, 87), (119, 126, 125, 118), (126, 133, 132, 125), (133, 140, 139, 132), (140, 147, 146, 139), (147, 154, 153, 146), (154, 161, 160, 153), (161, 98, 99, 160), (89, 90, 119, 88), (90, 91, 126, 119), (91, 92, 133, 126), (92, 93, 140, 133), (93, 94, 147, 140), (94, 95, 154, 147), (95, 96, 161, 154), (96, 97, 98, 161), (26, 27, 108, 107), (13, 14, 95, 94), (0, 1, 82, 81), (27, 28, 109, 108), (14, 15, 96, 95), (1, 2, 83, 82), (28, 29, 110, 109), (15, 16, 97, 96), (2, 3, 84, 83), (29, 30, 111, 110), (16, 17, 98, 97), (3, 4, 85, 84), (30, 31, 112, 111), (17, 18, 99, 98), (4, 5, 86, 85), (31, 0, 81, 112), (18, 19, 100, 99), (5, 6, 87, 86), (19, 20, 101, 100), (6, 7, 88, 87), (20, 21, 102, 101), (7, 8, 89, 88), (21, 22, 103, 102), (8, 9, 90, 89), (22, 23, 104, 103), (9, 10, 91, 90), (23, 24, 105, 104), (10, 11, 92, 91), (24, 25, 106, 105), (11, 12, 93, 92), (25, 26, 107, 106), (12, 13, 94, 93)])
_uv = me_circle_004.uv_layers.new(name='UVMap')
_uv.uv.foreach_set('vector', [0.0, 0.0, 0.0, 0.0, 0.0, 0.0, 0.0, 0.0, 0.0, 0.0, 0.0, 0.0, 0.0, 0.0, 0.0, 0.0, 0.0, 0.0, 0.0, 0.0, 0.0, 0.0, 0.0, 0.0, 0.0, 0.0, 0.0, 0.0, 0.0, 0.0, 0.0, 0.0, 0.0, 0.0, 0.0, 0.0, 0.0, 0.0, 0.0, 0.0, 0.0, 0.0, 0.0, 0.0, 0.0, 0.0, 0.0, 0.0, 0.0, 0.0, 0.0, 0.0, 0.0, 0.0, 0.0, 0.0, 0.0, 0.0, 0.0, 0.0, 0.0, 0.0, 0.0, 0.0, 0.0, 0.0, 0.0, 0.0, 0.0, 0.0, 0.0, 0.0, 0.0, 0.0, 0.0, 0.0, 0.0, 0.0, 0.0, 0.0, 0.0, 0.0, 0.0, 0.0, 0.0, 0.0, 0.0, 0.0, 0.0, 0.0, 0.0, 0.0, 0.0, 0.0, 0.0, 0.0, 0.0, 0.0, 0.0, 0.0, 0.0, 0.0, 0.0, 0.0, 0.0, 0.0, 0.0, 0.0, 0.0, 0.0, 0.0, 0.0, 0.0, 0.0, 0.0, 0.0, 0.0, 0.0, 0.0, 0.0, 0.0, 0.0, 0.0, 0.0, 0.0, 0.0, 0.0, 0.0, 0.0, 0.0, 0.0, 0.0, 0.0, 0.0, 0.0, 0.0, 0.0, 0.0, 0.0, 0.0, 0.0, 0.0, 0.0, 0.0, 0.0, 0.0, 0.0, 0.0, 0.0, 0.0, 0.0, 0.0, 0.0, 0.0, 0.0, 0.0, 0.0, 0.0, 0.0, 0.0, 0.0, 0.0, 0.0, 0.0, 0.0, 0.0, 0.0, 0.0, 0.0, 0.0, 0.0, 0.0, 0.0, 0.0, 0.0, 0.0, 0.0, 0.0, 0.0, 0.0, 0.0, 0.0, 0.0, 0.0, 0.0, 0.0, 0.0, 0.0, 0.0, 0.0, 0.0, 0.0, 0.0, 0.0, 0.0, 0.0, 0.0, 0.0, 0.0, 0.0, 0.0, 0.0, 0.0, 0.0, 0.0, 0.0, 0.0, 0.0, 0.0, 0.0, 0.0, 0.0, 0.0, 0.0, 0.0, 0.0, 0.0, 0.0, 0.0, 0.0, 0.0, 0.0, 0.0, 0.0, 0.0, 0.0, 0.0, 0.0, 0.0, 0.0, 0.0, 0.0, 0.0, 0.0, 0.0, 0.0, 0.0, 0.0, 0.0, 0.0, 0.0, 0.0, 0.0, 0.0, 0.0, 0.0, 0.0, 0.0, 0.0, 0.0, 0.0, 0.0, 0.0, 0.0, 0.0, 0.0, 0.0, 0.0, 0.0, 0.0, 0.0, 0.0, 0.0, 0.0, 0.0, 0.0, 0.0, 0.0, 0.0, 0.0, 0.0, 0.0, 0.0, 0.0, 0.0, 0.0, 0.0, 0.0, 0.0, 0.0, 0.0, 0.0, 0.0, 0.0, 0.0, 0.0, 0.0, 0.0, 0.0, 0.0, 0.0, 0.0, 0.0, 0.0, 0.0, 0.0, 0.0, 0.0, 0.0, 0.0, 0.0, 0.0, 0.0, 0.0, 0.0, 0.0, 0.0, 0.0, 0.0, 0.0, 0.0, 0.0, 0.0, 0.0, 0.0, 0.0, 0.0, 0.0, 0.0, 0.0, 0.0, 0.0, 0.0, 0.0, 0.0, 0.0, 0.0, 0.0, 0.0, 0.0, 0.0, 0.0, 0.0, 0.0, 0.0, 0.0, 0.0, 0.0, 0.0, 0.0, 0.0, 0.0, 0.0, 0.0, 0.0, 0.0, 0.0, 0.0, 0.0, 0.0, 0.0, 0.0, 0.0, 0.0, 0.0, 0.0, 0.0, 0.0, 0.0, 0.0, 0.0, 0.0, 0.0, 0.0, 0.0, 0.0, 0.0, 0.0, 0.0, 0.0, 0.0, 0.0, 0.0, 0.0, 0.0, 0.0, 0.0, 0.0, 0.0, 0.0, 0.0, 0.0, 0.0, 0.0, 0.0, 0.0, 0.0, 0.0, 0.0, 0.0, 0.0, 0.0, 0.0, 0.0, 0.0, 0.0, 0.0, 0.0, 0.0, 0.0, 0.0, 0.0, 0.0, 0.0, 0.0, 0.0, 0.0, 0.0, 0.0, 0.0, 0.0, 0.0, 0.0, 0.0, 0.0, 0.0, 0.0, 0.0, 0.0, 0.0, 0.0, 0.0, 0.0, 0.0, 0.0, 0.0, 0.0, 0.0, 0.0, 0.0, 0.0, 0.0, 0.0, 0.0, 0.0, 0.0, 0.0, 0.0, 0.0, 0.0, 0.0, 0.0, 0.0, 0.0, 0.0, 0.0, 0.0, 0.0, 0.0, 0.0, 0.0, 0.0, 0.0, 0.0, 0.0, 0.0, 0.0, 0.0, 0.0, 0.0, 0.0, 0.0, 0.0, 0.0, 0.0, 0.0, 0.0, 0.0, 0.0, 0.0, 0.0, 0.0, 0.0, 0.0, 0.0, 0.0, 0.0, 0.0, 0.0, 0.0, 0.0, 0.0, 0.0, 0.0, 0.0, 0.0, 0.0, 0.0, 0.0, 0.0, 0.0, 0.0, 0.0, 0.0, 0.0, 0.0, 0.0, 0.0, 0.0, 0.0, 0.0, 0.0, 0.0, 0.0, 0.0, 0.0, 0.0, 0.0, 0.0, 0.0, 0.0, 0.0, 0.0, 0.0, 0.0, 0.0, 0.0, 0.0, 0.0, 0.0, 0.0, 0.0, 0.0, 0.0, 0.0, 0.0, 0.0, 0.0, 0.0, 0.0, 0.0, 0.0, 0.0, 0.0, 0.0, 0.0, 0.0, 0.0, 0.0, 0.0, 0.0, 0.0, 0.0, 0.0, 0.0, 0.0, 0.0, 0.0, 0.0, 0.0, 0.0, 0.0, 0.0, 0.0, 0.0, 0.0, 0.0, 0.0, 0.0, 0.0, 0.0, 0.0, 0.0, 0.0, 0.0, 0.0, 0.0, 0.0, 0.0, 0.0, 0.0, 0.0, 0.0, 0.0, 0.0, 0.0, 0.0, 0.0, 0.0, 0.0, 0.0, 0.0, 0.0, 0.0, 0.0, 0.0, 0.0, 0.0, 0.0, 0.0, 0.0, 0.0, 0.0, 0.0, 0.0, 0.0, 0.0, 0.0, 0.0, 0.0, 0.0, 0.0, 0.0, 0.0, 0.0, 0.0, 0.0, 0.0, 0.0, 0.0, 0.0, 0.0, 0.0, 0.0, 0.0, 0.0, 0.0, 0.0, 0.0, 0.0, 0.0, 0.0, 0.0, 0.0, 0.0, 0.0, 0.0, 0.0, 0.0, 0.0, 0.0, 0.0, 0.0, 0.0, 0.0, 0.0, 0.0, 0.0, 0.0, 0.0, 0.0, 0.0, 0.0, 0.0, 0.0, 0.0, 0.0, 0.0, 0.0, 0.0, 0.0, 0.0, 0.0, 0.0, 0.0, 0.0, 0.0, 0.0, 0.0, 0.0, 0.0, 0.0, 0.0, 0.0, 0.0, 0.0, 0.0, 0.0, 0.0, 0.0, 0.0, 0.0, 0.0, 0.0, 0.0, 0.0, 0.0, 0.0, 0.0, 0.0, 0.0, 0.0, 0.0, 0.0, 0.0, 0.0, 0.0, 0.0, 0.0, 0.0, 0.0, 0.0, 0.0, 0.0, 0.0, 0.0, 0.0, 0.0, 0.0, 0.0, 0.0, 0.0, 0.0, 0.0, 0.0, 0.0, 0.0, 0.0, 0.0, 0.0, 0.0, 0.0, 0.0, 0.0, 0.0, 0.0, 0.0, 0.0, 0.0, 0.0, 0.0, 0.0, 0.0, 0.0, 0.0, 0.0, 0.0, 0.0, 0.0, 0.0, 0.0, 0.0, 0.0, 0.0, 0.0, 0.0, 0.0, 0.0, 0.0, 0.0, 0.0, 0.0, 0.0, 0.0, 0.0, 0.0, 0.0, 0.0, 0.0, 0.0, 0.0, 0.0, 0.0, 0.0, 0.0, 0.0, 0.0, 0.0, 0.0, 0.0, 0.0, 0.0, 0.0, 0.0, 0.0, 0.0, 0.0, 0.0, 0.0, 0.0, 0.0, 0.0, 0.0, 0.0, 0.0, 0.0, 0.0, 0.0, 0.0, 0.0, 0.0, 0.0, 0.0, 0.0, 0.0, 0.0, 0.0, 0.0, 0.0, 0.0, 0.0, 0.0, 0.0, 0.0, 0.0, 0.0, 0.0, 0.0, 0.0, 0.0, 0.0, 0.0, 0.0, 0.0, 0.0, 0.0, 0.0, 0.0, 0.0, 0.0, 0.0, 0.0, 0.0, 0.0, 0.0, 0.0, 0.0, 0.0, 0.0, 0.0, 0.0, 0.0, 0.0, 0.0, 0.0, 0.0, 0.0, 0.0, 0.0, 0.0, 0.0, 0.0, 0.0, 0.0, 0.0, 0.0, 0.0, 0.0, 0.0, 0.0, 0.0, 0.0, 0.0, 0.0, 0.0, 0.0, 0.0, 0.0, 0.0, 0.0, 0.0, 0.0, 0.0, 0.0, 0.0, 0.0, 0.0, 0.0, 0.0, 0.0, 0.0, 0.0, 0.0, 0.0, 0.0, 0.0, 0.0, 0.0, 0.0, 0.0, 0.0, 0.0, 0.0, 0.0, 0.0, 0.0, 0.0, 0.0, 0.0, 0.0, 0.0, 0.0, 0.0, 0.0, 0.0, 0.0, 0.0, 0.0, 0.0, 0.0, 0.0, 0.0, 0.0, 0.0, 0.0, 0.0, 0.0, 0.0, 0.0, 0.0, 0.0, 0.0, 0.0, 0.0, 0.0, 0.0, 0.0, 0.0, 0.0, 0.0, 0.0, 0.0, 0.0, 0.0, 0.0, 0.0, 0.0, 0.0, 0.0, 0.0, 0.0, 0.0, 0.0, 0.0, 0.0, 0.0, 0.0, 0.0, 0.0, 0.0, 0.0, 0.0, 0.0, 0.0, 0.0, 0.0, 0.0, 0.0, 0.0, 0.0, 0.0, 0.0, 0.0, 0.0, 0.0, 0.0, 0.0, 0.0, 0.0, 0.0, 0.0, 0.0, 0.0, 0.0, 0.0, 0.0, 0.0, 0.0, 0.0, 0.0, 0.0, 0.0, 0.0, 0.0, 0.0, 0.0, 0.0, 0.0, 0.0, 0.0, 0.0, 0.0, 0.0, 0.0, 0.0, 0.0, 0.0, 0.0, 0.0, 0.0, 0.0, 0.0, 0.0, 0.0, 0.0, 0.0, 0.0, 0.0, 0.0, 0.0, 0.0, 0.0, 0.0, 0.0, 0.0, 0.0, 0.0, 0.0, 0.0, 0.0, 0.0, 0.0, 0.0, 0.0, 0.0, 0.0, 0.0, 0.0, 0.0, 0.0, 0.0, 0.0, 0.0, 0.0, 0.0, 0.0, 0.0, 0.0, 0.0, 0.0, 0.0, 0.0, 0.0, 0.0, 0.0, 0.0, 0.0, 0.0, 0.0, 0.0, 0.0, 0.0, 0.0, 0.0, 0.0, 0.0, 0.0, 0.0, 0.0, 0.0, 0.0, 0.0, 0.0, 0.0, 0.0, 0.0, 0.0, 0.0, 0.0, 0.0, 0.0, 0.0, 0.0, 0.0, 0.0, 0.0, 0.0, 0.0, 0.0, 0.0, 0.0, 0.0, 0.0, 0.0, 0.0, 0.0, 0.0, 0.0, 0.0, 0.0, 0.0, 0.0, 0.0, 0.0, 0.0, 0.0, 0.0, 0.0, 0.0, 0.0, 0.0, 0.0, 0.0, 0.0, 0.0, 0.0, 0.0, 0.0, 0.0, 0.0, 0.0, 0.0, 0.0, 0.0, 0.0, 0.0, 0.0, 0.0, 0.0, 0.0, 0.0, 0.0, 0.0, 0.0, 0.0, 0.0, 0.0, 0.0, 0.0, 0.0, 0.0, 0.0, 0.0, 0.0, 0.0, 0.0, 0.0, 0.0, 0.0, 0.0, 0.0, 0.0, 0.0, 0.0, 0.0, 0.0, 0.0, 0.0, 0.0, 0.0, 0.0, 0.0, 0.0, 0.0, 0.0, 0.0, 0.0, 0.0, 0.0, 0.0, 0.0, 0.0, 0.0, 0.0, 0.0, 0.0, 0.0, 0.0, 0.0, 0.0, 0.0, 0.0, 0.0, 0.0, 0.0, 0.0, 0.0, 0.0, 0.0, 0.0, 0.0, 0.0, 0.0, 0.0, 0.0, 0.0, 0.0, 0.0, 0.0, 0.0, 0.0, 0.0, 0.0, 0.0, 0.0, 0.0, 0.0, 0.0, 0.0, 0.0, 0.0, 0.0, 0.0, 0.0, 0.0, 0.0, 0.0, 0.0, 0.0, 0.0, 0.0, 0.0, 0.0, 0.0, 0.0, 0.0, 0.0, 0.0, 0.0, 0.0, 0.0, 0.0, 0.0, 0.0, 0.0, 0.0, 0.0, 0.0, 0.0, 0.0, 0.0, 0.0, 0.0, 0.0, 0.0, 0.0, 0.0, 0.0, 0.0, 0.0, 0.0, 0.0, 0.0, 0.0, 0.0, 0.0, 0.0, 0.0, 0.0, 0.0, 0.0, 0.0, 0.0, 0.0, 0.0, 0.0, 0.0, 0.0, 0.0, 0.0, 0.0, 0.0, 0.0, 0.0, 0.0, 0.0, 0.0, 0.0, 0.0, 0.0, 0.0, 0.0, 0.0, 0.0, 0.0, 0.0, 0.0, 0.0, 0.0, 0.0, 0.0, 0.0, 0.0, 0.0, 0.0, 0.0, 0.0, 0.0, 0.0, 0.0, 0.0, 0.0, 0.0, 0.0, 0.0, 0.0, 0.0, 0.0, 0.0, 0.0])
me_circle_004.update()

# ---- curves / text
txt_texte_luciole_003 = bpy.data.curves.new('Texte luciole.003', 'FONT')
txt_texte_luciole_003.dimensions = '2D'
txt_texte_luciole_003.body = "F'"
txt_texte_luciole_003.materials.append(mat_texte)
txt_texte_luciole_003.size = 0.8165
txt_texte_luciole_003.space_line = 0.7
txt_texte_luciole_004 = bpy.data.curves.new('Texte luciole.004', 'FONT')
txt_texte_luciole_004.dimensions = '2D'
txt_texte_luciole_004.body = 'F'
txt_texte_luciole_004.materials.append(mat_texte)
txt_texte_luciole_004.size = 0.8165
txt_texte_luciole_004.space_line = 0.7
txt_texte_luciole = bpy.data.curves.new('Texte luciole', 'FONT')
txt_texte_luciole.dimensions = '2D'
txt_texte_luciole.body = "F'"
txt_texte_luciole.materials.append(mat_texte)
txt_texte_luciole.size = 0.8165
txt_texte_luciole.space_line = 0.7
txt_texte_luciole_001 = bpy.data.curves.new('Texte luciole.001', 'FONT')
txt_texte_luciole_001.dimensions = '2D'
txt_texte_luciole_001.body = 'F'
txt_texte_luciole_001.materials.append(mat_texte)
txt_texte_luciole_001.size = 0.8165
txt_texte_luciole_001.space_line = 0.7
txt_texte_luciole_002 = bpy.data.curves.new('Texte luciole.002', 'FONT')
txt_texte_luciole_002.dimensions = '2D'
txt_texte_luciole_002.body = 'O'
txt_texte_luciole_002.materials.append(mat_texte)
txt_texte_luciole_002.size = 0.8165
txt_texte_luciole_002.space_line = 0.7

# ---- objects
ob_camera = bpy.data.objects.new('Camera', cam_camera)
ob_lentille_convergente_001 = bpy.data.objects.new('Lentille convergente.001', me_plane_001)
ob_f_image_001 = bpy.data.objects.new('F Image.001', txt_texte_luciole_003)
ob_f_objet_001 = bpy.data.objects.new('F Objet.001', txt_texte_luciole_004)
ob_lumi_re_para = bpy.data.objects.new('Lumière para', me_plane)
ob_parall_le = bpy.data.objects.new('Parallèle', me_plane_002)
ob_parall_le_002 = bpy.data.objects.new('Parallèle.002', me_plane_005)
ob_lumi_re_para_002 = bpy.data.objects.new('Lumière para.002', me_plane_009)
ob_foyer_lumi_re = bpy.data.objects.new('Foyer lumière', me_plane_012)
ob_foyer_002 = bpy.data.objects.new('Foyer.002', me_plane_010)
ob_lentille_divergente_001 = bpy.data.objects.new('Lentille divergente.001', me_plane_004)
ob_f_image = bpy.data.objects.new('F Image', txt_texte_luciole)
ob_f_objet = bpy.data.objects.new('F Objet', txt_texte_luciole_001)
ob_lumi_re_para_001 = bpy.data.objects.new('Lumière para.001', me_plane_014)
ob_parall_le_001 = bpy.data.objects.new('Parallèle.001', me_plane_015)
ob_prolongement = bpy.data.objects.new('Prolongement', me_plane_022)
ob_prolongement_002 = bpy.data.objects.new('Prolongement.002', me_plane_023)
ob_parall_le_003 = bpy.data.objects.new('Parallèle.003', me_plane_017)
ob_lumi_re_para_003 = bpy.data.objects.new('Lumière para.003', me_plane_020)
ob_prolongement_001 = bpy.data.objects.new('Prolongement.001', me_plane_018)
ob_lumi_re_objet = bpy.data.objects.new('Lumière objet', me_plane_019)
ob_prolongement_003 = bpy.data.objects.new('Prolongement.003', me_plane_024)
ob_objet_003 = bpy.data.objects.new('Objet.003', me_plane_016)
ob_rayon_001 = bpy.data.objects.new('Rayon.001', me_plane_011)
ob_rayon_002 = bpy.data.objects.new('Rayon.002', me_plane_013)
ob_axe = bpy.data.objects.new('Axe', me_plane_008)
ob_foyers = bpy.data.objects.new('Foyers', me_plane_003)
ob_centre_optique = bpy.data.objects.new('Centre optique', txt_texte_luciole_002)
ob_lentille_divergente = bpy.data.objects.new('Lentille divergente', me_plane_007)
ob_lentille_convergente = bpy.data.objects.new('Lentille convergente', me_plane_006)
ob_circle_r1_003 = bpy.data.objects.new('Circle R1.003', me_circle_006)
ob_circle_r1_002 = bpy.data.objects.new('Circle R1.002', me_circle_004)

# ---- transforms, parenting, visibility, modifiers, constraints
ob_camera.location = (-0.00169, -0.007171, 4.39)
ob_camera.lock_rotations_4d = False
ob_camera.empty_display_type = 'ARROWS'
ob_camera.color = (0.0, 0.0, 0.0, 0.0)
ob_camera.display_type = 'WIRE'
ob_camera.lineart.crease_threshold = 0.0
ob_lentille_convergente_001.location = (-0.003032, -0.00135, 0.4439)
ob_lentille_convergente_001.visible_shadow = False
_m = ob_lentille_convergente_001.modifiers.new('Mirror', 'MIRROR')
_m.use_axis = (False, True, False)
_m.use_clip = True
ob_f_image_001.location = (1.419, -0.4362, 0.0)
ob_f_image_001.scale = (0.6, 0.6, 0.6)
ob_f_image_001.visible_shadow = False
ob_f_image_001.display.show_shadows = False
ob_f_objet_001.location = (-1.556, -0.4362, 0.0)
ob_f_objet_001.scale = (0.6, 0.6, 0.6)
ob_f_objet_001.visible_shadow = False
ob_f_objet_001.display.show_shadows = False
ob_lumi_re_para.location = (0.0, 0.0, -0.3768)
ob_lumi_re_para.hide_render = True
ob_lumi_re_para.visible_shadow = False
ob_parall_le.location = (0.0, 0.0, -0.3169)
ob_parall_le.rotation_euler = (0.0, 0.0, -1.571)
ob_parall_le.visible_shadow = False
_m = ob_parall_le.modifiers.new('Mirror', 'MIRROR')
ob_parall_le_002.location = (0.0, 0.0, -0.3169)
ob_parall_le_002.rotation_euler = (0.0, 0.0, -1.571)
ob_parall_le_002.visible_shadow = False
_m = ob_parall_le_002.modifiers.new('Mirror', 'MIRROR')
ob_lumi_re_para_002.location = (0.0, 0.0, -0.3768)
ob_lumi_re_para_002.hide_render = True
ob_lumi_re_para_002.visible_shadow = False
ob_foyer_lumi_re.location = (2.347, 0.0, -0.3048)
ob_foyer_lumi_re.hide_render = True
ob_foyer_lumi_re.visible_shadow = False
ob_foyer_002.location = (-2.98e-08, -5.96e-08, 0.0)
ob_foyer_002.visible_shadow = False
ob_lentille_divergente_001.location = (-0.004233, -0.00208, 0.4386)
ob_lentille_divergente_001.visible_shadow = False
_m = ob_lentille_divergente_001.modifiers.new('Mirror', 'MIRROR')
_m.use_axis = (False, True, False)
_m.use_clip = True
ob_f_image.location = (-1.559, -0.4362, 0.0)
ob_f_image.scale = (0.6, 0.6, 0.6)
ob_f_image.visible_shadow = False
ob_f_image.display.show_shadows = False
ob_f_objet.location = (1.426, -0.4362, 0.0)
ob_f_objet.scale = (0.6, 0.6, 0.6)
ob_f_objet.visible_shadow = False
ob_f_objet.display.show_shadows = False
ob_lumi_re_para_001.location = (0.0, 0.0, -0.3768)
ob_lumi_re_para_001.hide_render = True
ob_lumi_re_para_001.visible_shadow = False
ob_parall_le_001.location = (0.0, 0.0, 0.0)
ob_parall_le_001.rotation_euler = (0.0, 0.0, -1.571)
ob_parall_le_001.visible_shadow = False
_m = ob_parall_le_001.modifiers.new('Mirror', 'MIRROR')
ob_prolongement.location = (-1.501, -0.002522, 0.2148)
ob_prolongement.rotation_euler = (0.0, -0.0, 6.719)
ob_prolongement.visible_shadow = False
_m = ob_prolongement.modifiers.new('Array', 'ARRAY')
_m.count = 7
_m.relative_offset_displace = (1.66, 0.0, 0.0)
ob_prolongement_002.location = (-1.501, -0.002522, 0.2148)
ob_prolongement_002.rotation_euler = (0.0, -0.0, 5.85)
ob_prolongement_002.visible_shadow = False
_m = ob_prolongement_002.modifiers.new('Array', 'ARRAY')
_m.count = 7
_m.relative_offset_displace = (1.66, 0.0, 0.0)
ob_parall_le_003.location = (0.0, 0.0, 0.0)
ob_parall_le_003.rotation_euler = (0.0, 0.0, -1.571)
ob_parall_le_003.visible_shadow = False
_m = ob_parall_le_003.modifiers.new('Mirror', 'MIRROR')
ob_lumi_re_para_003.location = (0.0, 0.0, -0.3768)
ob_lumi_re_para_003.hide_render = True
ob_lumi_re_para_003.visible_shadow = False
ob_prolongement_001.location = (1.498, 0.0001181, 0.2148)
ob_prolongement_001.rotation_euler = (0.0, -0.0, 2.917)
ob_prolongement_001.visible_shadow = False
_m = ob_prolongement_001.modifiers.new('Array', 'ARRAY')
_m.count = 7
_m.relative_offset_displace = (1.66, 0.0, 0.0)
_m = ob_prolongement_001.modifiers.new('Mirror', 'MIRROR')
_m.use_axis = (False, True, False)
ob_lumi_re_objet.location = (0.0, 0.0, -0.3768)
ob_lumi_re_objet.hide_render = True
ob_lumi_re_objet.visible_shadow = False
ob_prolongement_003.location = (1.498, 0.0001181, 0.2148)
ob_prolongement_003.rotation_euler = (0.0, -0.0, 3.566)
ob_prolongement_003.visible_shadow = False
_m = ob_prolongement_003.modifiers.new('Array', 'ARRAY')
_m.count = 7
_m.relative_offset_displace = (1.66, 0.0, 0.0)
_m = ob_prolongement_003.modifiers.new('Mirror', 'MIRROR')
_m.use_axis = (False, True, False)
ob_objet_003.location = (0.0, -1.192e-07, 0.0)
ob_objet_003.visible_shadow = False
ob_rayon_001.location = (-0.6845, 0.3597, -0.3048)
ob_rayon_001.rotation_euler = (0.0, -0.0, -2.06)
ob_rayon_001.visible_shadow = False
ob_rayon_002.location = (-0.3708, -0.04502, -0.3048)
ob_rayon_002.rotation_euler = (0.0, -0.0, -1.453)
ob_rayon_002.visible_shadow = False
ob_axe.location = (3.083, 0.0004422, 0.0)
ob_axe.rotation_euler = (0.0, -0.0, -1.571)
ob_axe.visible_shadow = False
ob_axe.display.show_shadows = False
ob_foyers.location = (0.0, 0.0, 0.4063)
ob_foyers.visible_shadow = False
ob_foyers.display.show_shadows = False
_m = ob_foyers.modifiers.new('Mirror', 'MIRROR')
ob_centre_optique.location = (-0.3002, -0.3297, 0.0)
ob_centre_optique.scale = (0.6, 0.6, 0.6)
ob_centre_optique.visible_shadow = False
ob_centre_optique.display.show_shadows = False
ob_lentille_divergente.location = (0.6496, 0.002912, 0.0)
ob_lentille_divergente.rotation_euler = (0.0, -0.0, 3.142)
ob_lentille_divergente.hide_render = True
ob_lentille_divergente.visible_shadow = False
ob_lentille_divergente.display.show_shadows = False
_m = ob_lentille_divergente.modifiers.new('Boolean', 'BOOLEAN')
_m.object = ob_circle_r1_003
ob_lentille_convergente.location = (-0.1515, 0.00351, 0.0)
ob_lentille_convergente.hide_render = True
ob_lentille_convergente.visible_shadow = False
ob_lentille_convergente.display.show_shadows = False
_m = ob_lentille_convergente.modifiers.new('Boolean', 'BOOLEAN')
_m.object = ob_circle_r1_002
_m.operation = 'INTERSECT'
_m = ob_lentille_convergente.modifiers.new('Boolean.001', 'BOOLEAN')
ob_circle_r1_003.parent = ob_lentille_divergente
ob_circle_r1_003.matrix_parent_inverse = Matrix(((1.0, -0.0, 0.0, 1.738), (-0.0, 1.0, -0.0, 0.0), (0.0, 0.0, 1.0, -0.0), (-0.0, 0.0, -0.0, 1.0)))
ob_circle_r1_003.location = (-2.711, 0.0, -0.2394)
ob_circle_r1_003.scale = (1.791, 1.791, 5.528)
ob_circle_r1_003.hide_render = True
ob_circle_r1_003.display_type = 'WIRE'
ob_circle_r1_003.display.show_shadows = False
_m = ob_circle_r1_003.modifiers.new('Subdivision', 'SUBSURF')
ob_circle_r1_002.parent = ob_lentille_convergente
ob_circle_r1_002.matrix_parent_inverse = Matrix(((1.0, -0.0, 0.0, 1.738), (-0.0, 1.0, -0.0, 0.0), (0.0, 0.0, 1.0, -0.0), (-0.0, 0.0, -0.0, 1.0)))
ob_circle_r1_002.location = (-3.143, 0.0, -0.1757)
ob_circle_r1_002.scale = (1.735, 1.735, 5.204)
ob_circle_r1_002.hide_render = True
ob_circle_r1_002.display_type = 'WIRE'
ob_circle_r1_002.display.show_shadows = False
_m = ob_circle_r1_002.modifiers.new('Subdivision', 'SUBSURF')

# ---- collection membership
col_collection.objects.link(ob_camera)
col_convergente.objects.link(ob_lentille_convergente_001)
col_convergente.objects.link(ob_f_image_001)
col_convergente.objects.link(ob_f_objet_001)
col_conv_foyer.objects.link(ob_lumi_re_para)
col_conv_foyer.objects.link(ob_parall_le)
col_conv_foyer.objects.link(ob_parall_le_002)
col_conv_foyer.objects.link(ob_lumi_re_para_002)
col_conv_objet.objects.link(ob_foyer_lumi_re)
col_conv_objet.objects.link(ob_foyer_002)
col_divergente.objects.link(ob_lentille_divergente_001)
col_divergente.objects.link(ob_f_image)
col_divergente.objects.link(ob_f_objet)
col_div_foyer.objects.link(ob_lumi_re_para_001)
col_div_foyer.objects.link(ob_parall_le_001)
col_div_foyer.objects.link(ob_prolongement)
col_div_foyer.objects.link(ob_prolongement_002)
col_div_foyer.objects.link(ob_parall_le_003)
col_div_foyer.objects.link(ob_lumi_re_para_003)
col_div_objet.objects.link(ob_prolongement_001)
col_div_objet.objects.link(ob_lumi_re_objet)
col_div_objet.objects.link(ob_prolongement_003)
col_div_objet.objects.link(ob_objet_003)
col_centre.objects.link(ob_rayon_001)
col_centre.objects.link(ob_rayon_002)
col_axe_optique.objects.link(ob_axe)
col_axe_optique.objects.link(ob_foyers)
col_axe_optique.objects.link(ob_centre_optique)
col_lentilles.objects.link(ob_lentille_divergente)
col_lentilles.objects.link(ob_lentille_convergente)
col_lentilles.objects.link(ob_circle_r1_003)
col_lentilles.objects.link(ob_circle_r1_002)
def _layer_coll(name, lc=None):
    lc = lc or bpy.context.view_layer.layer_collection
    for c in lc.children:
        if c.name == name: return c
        r = _layer_coll(name, c)
        if r: return r
_layer_coll('Conv foyer').exclude = True
_layer_coll('Divergente').exclude = True
_layer_coll('Div foyer').exclude = True
_layer_coll('Div objet').exclude = True
_layer_coll('Centre').exclude = True

# ---- scene / render settings (as saved in the file)
scene.camera = ob_camera
scene.frame_start = 1; scene.frame_end = 250; scene.frame_set(1)
scene.render.engine = 'BLENDER_EEVEE_NEXT'
scene.render.image_settings.compression = 100
scene.render.resolution_x = 2830
scene.render.resolution_percentage = 25
scene.render.film_transparent = True
scene.cycles.sampling_pattern = 'TABULATED_SOBOL'
scene.cycles.use_light_tree = False
scene.view_settings.view_transform = 'Standard'
bpy.context.view_layer.update()

# ---- added for rendering (the .blend has no usable light): sun
light_auto_sun = bpy.data.lights.new('AutoSun', 'SUN')
light_auto_sun.energy = 3.0
light_auto_sun.angle = 0.0523599
ob_auto_sun = bpy.data.objects.new('AutoSun', light_auto_sun)
scene.collection.objects.link(ob_auto_sun)
ob_auto_sun.rotation_euler = (0.872665, 0.174533, 0.523599)
bpy.context.view_layer.update()
